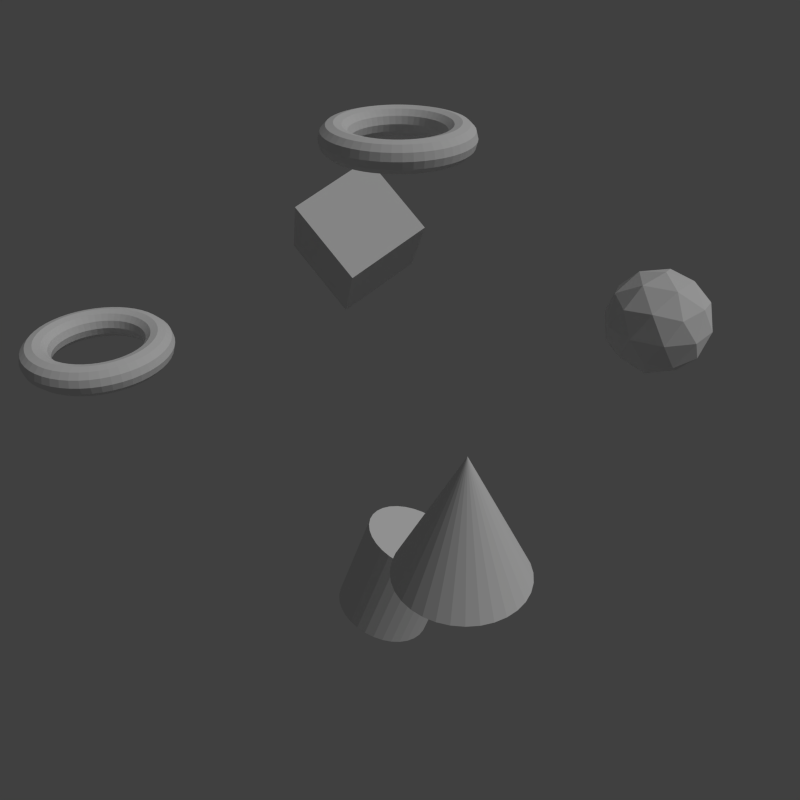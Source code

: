 # Source: cubemap_gen01.blend  (saved by Blender 2.72.0; exported with 4.5.12 LTS)
import bpy
from mathutils import Matrix  # noqa: F401  (used for matrix-valued properties, if any)

bpy.ops.wm.read_factory_settings(use_empty=True)
scene = bpy.context.scene
scene.name = 'Scene'

# ---- collections
col_collection_1 = bpy.data.collections.new('Collection 1'); scene.collection.children.link(col_collection_1)

# ---- world
world_world = bpy.data.worlds.new('World'); scene.world = world_world
world_world.color = (0.05088, 0.05088, 0.05088)
world_world.use_sun_shadow = False
world_world.sun_shadow_jitter_overblur = 0.0
world_world.cycles.sampling_method = 'MANUAL'
world_world.cycles.sample_map_resolution = 256

# ---- cameras
cam_camera = bpy.data.cameras.new('Camera')
cam_camera.clip_end = 100.0
cam_camera.lens = 35.0
cam_camera.sensor_width = 32.0
cam_camera.sensor_height = 18.0
cam_camera.display_size = 2.0
cam_camera.dof.focus_distance = 0.0
cam_camera.dof.aperture_fstop = 128.0
cam_cam_5 = bpy.data.cameras.new('cam_5')
cam_cam_5.clip_end = 100.0
cam_cam_5.lens = 16.0
cam_cam_5.sensor_width = 32.0
cam_cam_5.sensor_height = 18.0
cam_cam_5.ortho_scale = 7.314
cam_cam_5.lens_unit = 'FOV'
cam_cam_5.dof.focus_distance = 0.0
cam_cam_5.dof.aperture_fstop = 128.0
cam_cam_2 = bpy.data.cameras.new('cam_2')
cam_cam_2.clip_end = 100.0
cam_cam_2.lens = 16.0
cam_cam_2.sensor_width = 32.0
cam_cam_2.sensor_height = 18.0
cam_cam_2.ortho_scale = 7.314
cam_cam_2.lens_unit = 'FOV'
cam_cam_2.dof.focus_distance = 0.0
cam_cam_2.dof.aperture_fstop = 128.0
cam_cam_3 = bpy.data.cameras.new('cam_3')
cam_cam_3.clip_end = 100.0
cam_cam_3.lens = 16.0
cam_cam_3.sensor_width = 32.0
cam_cam_3.sensor_height = 18.0
cam_cam_3.ortho_scale = 7.314
cam_cam_3.lens_unit = 'FOV'
cam_cam_3.dof.focus_distance = 0.0
cam_cam_3.dof.aperture_fstop = 128.0
cam_cam_4 = bpy.data.cameras.new('cam_4')
cam_cam_4.clip_end = 100.0
cam_cam_4.lens = 16.0
cam_cam_4.sensor_width = 32.0
cam_cam_4.sensor_height = 18.0
cam_cam_4.ortho_scale = 7.314
cam_cam_4.lens_unit = 'FOV'
cam_cam_4.dof.focus_distance = 0.0
cam_cam_4.dof.aperture_fstop = 128.0
cam_cam_0 = bpy.data.cameras.new('cam_0')
cam_cam_0.clip_end = 100.0
cam_cam_0.lens = 16.0
cam_cam_0.sensor_width = 32.0
cam_cam_0.sensor_height = 18.0
cam_cam_0.ortho_scale = 7.314
cam_cam_0.lens_unit = 'FOV'
cam_cam_0.dof.focus_distance = 0.0
cam_cam_0.dof.aperture_fstop = 128.0
cam_cam_1 = bpy.data.cameras.new('cam_1')
cam_cam_1.clip_end = 100.0
cam_cam_1.lens = 16.0
cam_cam_1.sensor_width = 32.0
cam_cam_1.sensor_height = 18.0
cam_cam_1.ortho_scale = 7.314
cam_cam_1.lens_unit = 'FOV'
cam_cam_1.dof.focus_distance = 0.0
cam_cam_1.dof.aperture_fstop = 128.0

# ---- lights
light_lamp = bpy.data.lights.new('Lamp', 'SUN')
light_lamp.transmission_factor = 0.0
light_lamp.cutoff_distance = 30.0
light_lamp.use_shadow = False
light_lamp.angle = 0.1993
light_lamp.energy = 1.0
light_lamp.shadow_buffer_clip_start = 1.001
light_lamp.shadow_soft_size = 0.1
light_lamp.shadow_cascade_max_distance = 1000.0
light_lamp.cycles.use_multiple_importance_sampling = False

# ---- meshes
me_cube_001 = bpy.data.meshes.new('Cube.001')
me_cube_001.from_pydata([(-6.07, -1.373, -0.4854), (-6.814, 0.3407, 0.2293), (-5.578, 1.373, -0.9573), (-4.834, -0.3407, -1.672), (-4.684, -1.373, 0.9573), (-5.429, 0.3407, 1.672), (-4.193, 1.373, 0.4854), (-3.449, -0.3407, -0.2293), (0.0, 4.935, -1.0), (0.7236, 4.409, -0.4472), (-0.2764, 4.084, -0.4472), (-0.8944, 4.935, -0.4472), (-0.2764, 5.785, -0.4472), (0.7236, 5.46, -0.4472), (0.2764, 4.084, 0.4472), (-0.7236, 4.409, 0.4472), (-0.7236, 5.46, 0.4472), (0.2764, 5.785, 0.4472), (0.8944, 4.935, 0.4472), (0.0, 4.935, 1.0), (-0.1625, 4.435, -0.8507), (0.4253, 4.626, -0.8507), (0.2629, 4.126, -0.5257), (0.8506, 4.935, -0.5257), (0.4253, 5.244, -0.8507), (-0.5257, 4.935, -0.8507), (-0.6882, 4.435, -0.5257), (-0.1625, 5.435, -0.8507), (-0.6882, 5.435, -0.5257), (0.2629, 5.744, -0.5257), (0.9511, 4.626, 0.0), (0.9511, 5.244, 0.0), (0.0, 3.935, 0.0), (0.5878, 4.126, 0.0), (-0.9511, 4.626, 0.0), (-0.5878, 4.126, 0.0), (-0.5878, 5.744, 0.0), (-0.9511, 5.244, 0.0), (0.5878, 5.744, 0.0), (0.0, 5.935, 0.0), (0.6882, 4.435, 0.5257), (-0.2629, 4.126, 0.5257), (-0.8506, 4.935, 0.5257), (-0.2629, 5.744, 0.5257), (0.6882, 5.435, 0.5257), (0.1625, 4.435, 0.8507), (0.5257, 4.935, 0.8507), (-0.4253, 4.626, 0.8507), (-0.4253, 5.244, 0.8507), (0.1625, 5.435, 0.8507), (1.25, 0.0, 3.688), (1.217, 0.0, 3.813), (1.125, 0.0, 3.905), (1.0, 0.0, 3.938), (0.875, 0.0, 3.905), (0.7835, 0.0, 3.813), (0.75, 0.0, 3.688), (0.7835, 0.0, 3.563), (0.875, 0.0, 3.472), (1.0, 0.0, 3.438), (1.125, 0.0, 3.472), (1.217, 0.0, 3.563), (1.239, 0.1632, 3.688), (1.206, 0.1588, 3.813), (1.115, 0.1468, 3.905), (0.9914, 0.1305, 3.938), (0.8675, 0.1142, 3.905), (0.7768, 0.1023, 3.813), (0.7436, 0.09789, 3.688), (0.7768, 0.1023, 3.563), (0.8675, 0.1142, 3.472), (0.9914, 0.1305, 3.438), (1.115, 0.1468, 3.472), (1.206, 0.1588, 3.563), (1.207, 0.3235, 3.688), (1.175, 0.3149, 3.813), (1.087, 0.2912, 3.905), (0.9659, 0.2588, 3.938), (0.8452, 0.2265, 3.905), (0.7568, 0.2028, 3.813), (0.7244, 0.1941, 3.688), (0.7568, 0.2028, 3.563), (0.8452, 0.2265, 3.472), (0.9659, 0.2588, 3.438), (1.087, 0.2912, 3.472), (1.175, 0.3149, 3.563), (1.155, 0.4784, 3.688), (1.124, 0.4655, 3.813), (1.039, 0.4305, 3.905), (0.9239, 0.3827, 3.938), (0.8084, 0.3348, 3.905), (0.7239, 0.2998, 3.813), (0.6929, 0.287, 3.688), (0.7239, 0.2998, 3.563), (0.8084, 0.3348, 3.472), (0.9239, 0.3827, 3.438), (1.039, 0.4305, 3.472), (1.124, 0.4655, 3.563), (1.083, 0.625, 3.688), (1.054, 0.6083, 3.813), (0.9743, 0.5625, 3.905), (0.866, 0.5, 3.938), (0.7578, 0.4375, 3.905), (0.6785, 0.3917, 3.813), (0.6495, 0.375, 3.688), (0.6785, 0.3917, 3.563), (0.7578, 0.4375, 3.472), (0.866, 0.5, 3.438), (0.9743, 0.5625, 3.472), (1.054, 0.6083, 3.563), (0.9917, 0.761, 3.688), (0.9651, 0.7406, 3.813), (0.8925, 0.6849, 3.905), (0.7934, 0.6088, 3.938), (0.6942, 0.5327, 3.905), (0.6216, 0.477, 3.813), (0.595, 0.4566, 3.688), (0.6216, 0.477, 3.563), (0.6942, 0.5327, 3.472), (0.7934, 0.6088, 3.438), (0.8925, 0.6849, 3.472), (0.9651, 0.7406, 3.563), (0.8839, 0.8839, 3.688), (0.8602, 0.8602, 3.813), (0.7955, 0.7955, 3.905), (0.7071, 0.7071, 3.938), (0.6187, 0.6187, 3.905), (0.554, 0.554, 3.813), (0.5303, 0.5303, 3.688), (0.554, 0.554, 3.563), (0.6187, 0.6187, 3.472), (0.7071, 0.7071, 3.438), (0.7955, 0.7955, 3.472), (0.8602, 0.8602, 3.563), (0.761, 0.9917, 3.688), (0.7406, 0.9651, 3.813), (0.6849, 0.8925, 3.905), (0.6088, 0.7934, 3.938), (0.5327, 0.6942, 3.905), (0.477, 0.6216, 3.813), (0.4566, 0.595, 3.688), (0.477, 0.6216, 3.563), (0.5327, 0.6942, 3.472), (0.6088, 0.7934, 3.438), (0.6849, 0.8925, 3.472), (0.7406, 0.9651, 3.563), (0.625, 1.083, 3.688), (0.6083, 1.054, 3.813), (0.5625, 0.9743, 3.905), (0.5, 0.866, 3.938), (0.4375, 0.7578, 3.905), (0.3917, 0.6785, 3.813), (0.375, 0.6495, 3.688), (0.3917, 0.6785, 3.563), (0.4375, 0.7578, 3.472), (0.5, 0.866, 3.438), (0.5625, 0.9743, 3.472), (0.6083, 1.054, 3.563), (0.4784, 1.155, 3.688), (0.4655, 1.124, 3.813), (0.4305, 1.039, 3.905), (0.3827, 0.9239, 3.938), (0.3348, 0.8084, 3.905), (0.2998, 0.7239, 3.813), (0.287, 0.6929, 3.688), (0.2998, 0.7239, 3.563), (0.3348, 0.8084, 3.472), (0.3827, 0.9239, 3.438), (0.4305, 1.039, 3.472), (0.4655, 1.124, 3.563), (0.3235, 1.207, 3.688), (0.3149, 1.175, 3.813), (0.2912, 1.087, 3.905), (0.2588, 0.9659, 3.938), (0.2265, 0.8452, 3.905), (0.2028, 0.7568, 3.813), (0.1941, 0.7244, 3.688), (0.2028, 0.7568, 3.563), (0.2265, 0.8452, 3.472), (0.2588, 0.9659, 3.438), (0.2912, 1.087, 3.472), (0.3149, 1.175, 3.563), (0.1632, 1.239, 3.688), (0.1588, 1.206, 3.813), (0.1468, 1.115, 3.905), (0.1305, 0.9914, 3.938), (0.1142, 0.8675, 3.905), (0.1023, 0.7768, 3.813), (0.09789, 0.7436, 3.688), (0.1023, 0.7768, 3.563), (0.1142, 0.8675, 3.472), (0.1305, 0.9914, 3.438), (0.1468, 1.115, 3.472), (0.1588, 1.206, 3.563), (5.96e-08, 1.25, 3.688), (1.192e-07, 1.217, 3.813), (1.192e-07, 1.125, 3.905), (8.941e-08, 1.0, 3.938), (8.941e-08, 0.875, 3.905), (5.96e-08, 0.7835, 3.813), (8.941e-08, 0.75, 3.688), (5.96e-08, 0.7835, 3.563), (8.941e-08, 0.875, 3.472), (8.941e-08, 1.0, 3.438), (1.192e-07, 1.125, 3.472), (1.192e-07, 1.217, 3.563), (-0.1632, 1.239, 3.688), (-0.1588, 1.206, 3.813), (-0.1468, 1.115, 3.905), (-0.1305, 0.9914, 3.938), (-0.1142, 0.8675, 3.905), (-0.1023, 0.7768, 3.813), (-0.09789, 0.7436, 3.688), (-0.1023, 0.7768, 3.563), (-0.1142, 0.8675, 3.472), (-0.1305, 0.9914, 3.438), (-0.1468, 1.115, 3.472), (-0.1588, 1.206, 3.563), (-0.3235, 1.207, 3.688), (-0.3149, 1.175, 3.813), (-0.2912, 1.087, 3.905), (-0.2588, 0.9659, 3.938), (-0.2265, 0.8452, 3.905), (-0.2028, 0.7568, 3.813), (-0.1941, 0.7244, 3.688), (-0.2028, 0.7568, 3.563), (-0.2265, 0.8452, 3.472), (-0.2588, 0.9659, 3.438), (-0.2912, 1.087, 3.472), (-0.3149, 1.175, 3.563), (-0.4784, 1.155, 3.688), (-0.4655, 1.124, 3.813), (-0.4305, 1.039, 3.905), (-0.3827, 0.9239, 3.938), (-0.3348, 0.8084, 3.905), (-0.2998, 0.7239, 3.813), (-0.287, 0.6929, 3.688), (-0.2998, 0.7239, 3.563), (-0.3348, 0.8084, 3.472), (-0.3827, 0.9239, 3.438), (-0.4305, 1.039, 3.472), (-0.4655, 1.124, 3.563), (-0.625, 1.083, 3.688), (-0.6083, 1.054, 3.813), (-0.5625, 0.9743, 3.905), (-0.5, 0.866, 3.938), (-0.4375, 0.7578, 3.905), (-0.3917, 0.6785, 3.813), (-0.375, 0.6495, 3.688), (-0.3917, 0.6785, 3.563), (-0.4375, 0.7578, 3.472), (-0.5, 0.866, 3.438), (-0.5625, 0.9743, 3.472), (-0.6083, 1.054, 3.563), (-0.761, 0.9917, 3.688), (-0.7406, 0.9651, 3.813), (-0.6849, 0.8925, 3.905), (-0.6088, 0.7934, 3.938), (-0.5327, 0.6942, 3.905), (-0.477, 0.6216, 3.813), (-0.4566, 0.595, 3.688), (-0.477, 0.6216, 3.563), (-0.5327, 0.6942, 3.472), (-0.6088, 0.7934, 3.438), (-0.6849, 0.8925, 3.472), (-0.7406, 0.9651, 3.563), (-0.8839, 0.8839, 3.688), (-0.8602, 0.8602, 3.813), (-0.7955, 0.7955, 3.905), (-0.7071, 0.7071, 3.938), (-0.6187, 0.6187, 3.905), (-0.554, 0.554, 3.813), (-0.5303, 0.5303, 3.688), (-0.554, 0.554, 3.563), (-0.6187, 0.6187, 3.472), (-0.7071, 0.7071, 3.438), (-0.7955, 0.7955, 3.472), (-0.8602, 0.8602, 3.563), (-0.9917, 0.761, 3.688), (-0.9651, 0.7406, 3.813), (-0.8925, 0.6849, 3.905), (-0.7934, 0.6088, 3.938), (-0.6942, 0.5327, 3.905), (-0.6216, 0.477, 3.813), (-0.595, 0.4566, 3.688), (-0.6216, 0.477, 3.563), (-0.6942, 0.5327, 3.472), (-0.7934, 0.6088, 3.438), (-0.8925, 0.6849, 3.472), (-0.9651, 0.7406, 3.563), (-1.083, 0.625, 3.688), (-1.054, 0.6083, 3.813), (-0.9743, 0.5625, 3.905), (-0.866, 0.5, 3.938), (-0.7578, 0.4375, 3.905), (-0.6785, 0.3917, 3.813), (-0.6495, 0.375, 3.688), (-0.6785, 0.3917, 3.563), (-0.7578, 0.4375, 3.472), (-0.866, 0.5, 3.438), (-0.9743, 0.5625, 3.472), (-1.054, 0.6083, 3.563), (-1.155, 0.4784, 3.688), (-1.124, 0.4655, 3.813), (-1.039, 0.4305, 3.905), (-0.9239, 0.3827, 3.938), (-0.8084, 0.3348, 3.905), (-0.7239, 0.2998, 3.813), (-0.6929, 0.287, 3.688), (-0.7239, 0.2998, 3.563), (-0.8084, 0.3348, 3.472), (-0.9239, 0.3827, 3.438), (-1.039, 0.4305, 3.472), (-1.124, 0.4655, 3.563), (-1.207, 0.3235, 3.688), (-1.175, 0.3149, 3.813), (-1.087, 0.2912, 3.905), (-0.9659, 0.2588, 3.938), (-0.8452, 0.2265, 3.905), (-0.7568, 0.2028, 3.813), (-0.7244, 0.1941, 3.688), (-0.7568, 0.2028, 3.563), (-0.8452, 0.2265, 3.472), (-0.9659, 0.2588, 3.438), (-1.087, 0.2912, 3.472), (-1.175, 0.3149, 3.563), (-1.239, 0.1632, 3.688), (-1.206, 0.1588, 3.813), (-1.115, 0.1468, 3.905), (-0.9914, 0.1305, 3.938), (-0.8675, 0.1142, 3.905), (-0.7768, 0.1023, 3.813), (-0.7436, 0.09789, 3.688), (-0.7768, 0.1023, 3.563), (-0.8675, 0.1142, 3.472), (-0.9914, 0.1305, 3.438), (-1.115, 0.1468, 3.472), (-1.206, 0.1588, 3.563), (-1.25, 1.093e-07, 3.688), (-1.217, 1.064e-07, 3.813), (-1.125, 9.835e-08, 3.905), (-1.0, 8.742e-08, 3.938), (-0.875, 7.649e-08, 3.905), (-0.7835, 6.85e-08, 3.813), (-0.75, 6.557e-08, 3.688), (-0.7835, 6.85e-08, 3.563), (-0.875, 7.649e-08, 3.472), (-1.0, 8.742e-08, 3.438), (-1.125, 9.835e-08, 3.472), (-1.217, 1.064e-07, 3.563), (-1.239, -0.1632, 3.688), (-1.206, -0.1588, 3.813), (-1.115, -0.1468, 3.905), (-0.9914, -0.1305, 3.938), (-0.8675, -0.1142, 3.905), (-0.7768, -0.1023, 3.813), (-0.7436, -0.09789, 3.688), (-0.7768, -0.1023, 3.563), (-0.8675, -0.1142, 3.472), (-0.9914, -0.1305, 3.438), (-1.115, -0.1468, 3.472), (-1.206, -0.1588, 3.563), (-1.207, -0.3235, 3.688), (-1.175, -0.3149, 3.813), (-1.087, -0.2912, 3.905), (-0.9659, -0.2588, 3.938), (-0.8452, -0.2265, 3.905), (-0.7568, -0.2028, 3.813), (-0.7244, -0.1941, 3.688), (-0.7568, -0.2028, 3.563), (-0.8452, -0.2265, 3.472), (-0.9659, -0.2588, 3.438), (-1.087, -0.2912, 3.472), (-1.175, -0.3149, 3.563), (-1.155, -0.4784, 3.688), (-1.124, -0.4655, 3.813), (-1.039, -0.4305, 3.905), (-0.9239, -0.3827, 3.938), (-0.8084, -0.3348, 3.905), (-0.7239, -0.2998, 3.813), (-0.6929, -0.287, 3.688), (-0.7239, -0.2998, 3.563), (-0.8084, -0.3348, 3.472), (-0.9239, -0.3827, 3.438), (-1.039, -0.4305, 3.472), (-1.124, -0.4655, 3.563), (-1.083, -0.625, 3.688), (-1.054, -0.6083, 3.813), (-0.9743, -0.5625, 3.905), (-0.866, -0.5, 3.938), (-0.7578, -0.4375, 3.905), (-0.6785, -0.3917, 3.813), (-0.6495, -0.375, 3.688), (-0.6785, -0.3917, 3.563), (-0.7578, -0.4375, 3.472), (-0.866, -0.5, 3.438), (-0.9743, -0.5625, 3.472), (-1.054, -0.6083, 3.563), (-0.9917, -0.761, 3.688), (-0.9651, -0.7406, 3.813), (-0.8925, -0.6849, 3.905), (-0.7934, -0.6088, 3.938), (-0.6942, -0.5327, 3.905), (-0.6216, -0.477, 3.813), (-0.595, -0.4566, 3.688), (-0.6216, -0.477, 3.563), (-0.6942, -0.5327, 3.472), (-0.7934, -0.6088, 3.438), (-0.8925, -0.6849, 3.472), (-0.9651, -0.7406, 3.563), (-0.8839, -0.8839, 3.688), (-0.8602, -0.8602, 3.813), (-0.7955, -0.7955, 3.905), (-0.7071, -0.7071, 3.938), (-0.6187, -0.6187, 3.905), (-0.554, -0.554, 3.813), (-0.5303, -0.5303, 3.688), (-0.554, -0.554, 3.563), (-0.6187, -0.6187, 3.472), (-0.7071, -0.7071, 3.438), (-0.7955, -0.7955, 3.472), (-0.8602, -0.8602, 3.563), (-0.761, -0.9917, 3.688), (-0.7406, -0.9651, 3.813), (-0.6849, -0.8925, 3.905), (-0.6088, -0.7934, 3.938), (-0.5327, -0.6942, 3.905), (-0.477, -0.6216, 3.813), (-0.4566, -0.595, 3.688), (-0.477, -0.6216, 3.563), (-0.5327, -0.6942, 3.472), (-0.6088, -0.7934, 3.438), (-0.6849, -0.8925, 3.472), (-0.7406, -0.9651, 3.563), (-0.625, -1.083, 3.688), (-0.6083, -1.054, 3.813), (-0.5625, -0.9743, 3.905), (-0.5, -0.866, 3.938), (-0.4375, -0.7578, 3.905), (-0.3917, -0.6785, 3.813), (-0.375, -0.6495, 3.688), (-0.3917, -0.6785, 3.563), (-0.4375, -0.7578, 3.472), (-0.5, -0.866, 3.438), (-0.5625, -0.9743, 3.472), (-0.6083, -1.054, 3.563), (-0.4784, -1.155, 3.688), (-0.4655, -1.124, 3.813), (-0.4305, -1.039, 3.905), (-0.3827, -0.9239, 3.938), (-0.3348, -0.8084, 3.905), (-0.2998, -0.7239, 3.813), (-0.287, -0.6929, 3.688), (-0.2998, -0.7239, 3.563), (-0.3348, -0.8084, 3.472), (-0.3827, -0.9239, 3.438), (-0.4305, -1.039, 3.472), (-0.4655, -1.124, 3.563), (-0.3235, -1.207, 3.688), (-0.3149, -1.175, 3.813), (-0.2912, -1.087, 3.905), (-0.2588, -0.9659, 3.938), (-0.2265, -0.8452, 3.905), (-0.2028, -0.7568, 3.813), (-0.1941, -0.7244, 3.688), (-0.2028, -0.7568, 3.563), (-0.2265, -0.8452, 3.472), (-0.2588, -0.9659, 3.438), (-0.2912, -1.087, 3.472), (-0.3149, -1.175, 3.563), (-0.1632, -1.239, 3.688), (-0.1588, -1.206, 3.813), (-0.1468, -1.115, 3.905), (-0.1305, -0.9914, 3.938), (-0.1142, -0.8675, 3.905), (-0.1023, -0.7768, 3.813), (-0.0979, -0.7436, 3.688), (-0.1023, -0.7768, 3.563), (-0.1142, -0.8675, 3.472), (-0.1305, -0.9914, 3.438), (-0.1468, -1.115, 3.472), (-0.1588, -1.206, 3.563), (5.96e-08, -1.25, 3.688), (1.192e-07, -1.217, 3.813), (1.192e-07, -1.125, 3.905), (8.941e-08, -1.0, 3.938), (8.941e-08, -0.875, 3.905), (5.96e-08, -0.7835, 3.813), (8.941e-08, -0.75, 3.688), (5.96e-08, -0.7835, 3.563), (8.941e-08, -0.875, 3.472), (8.941e-08, -1.0, 3.438), (1.192e-07, -1.125, 3.472), (1.192e-07, -1.217, 3.563), (0.1632, -1.239, 3.688), (0.1588, -1.206, 3.813), (0.1468, -1.115, 3.905), (0.1305, -0.9914, 3.938), (0.1142, -0.8675, 3.905), (0.1023, -0.7768, 3.813), (0.09789, -0.7436, 3.688), (0.1023, -0.7768, 3.563), (0.1142, -0.8675, 3.472), (0.1305, -0.9914, 3.438), (0.1468, -1.115, 3.472), (0.1588, -1.206, 3.563), (0.3235, -1.207, 3.688), (0.3149, -1.175, 3.813), (0.2912, -1.087, 3.905), (0.2588, -0.9659, 3.938), (0.2265, -0.8452, 3.905), (0.2028, -0.7568, 3.813), (0.1941, -0.7244, 3.688), (0.2028, -0.7568, 3.563), (0.2265, -0.8452, 3.472), (0.2588, -0.9659, 3.438), (0.2912, -1.087, 3.472), (0.3149, -1.175, 3.563), (0.4784, -1.155, 3.688), (0.4655, -1.124, 3.813), (0.4305, -1.039, 3.905), (0.3827, -0.9239, 3.938), (0.3348, -0.8084, 3.905), (0.2998, -0.7239, 3.813), (0.287, -0.6929, 3.688), (0.2998, -0.7239, 3.563), (0.3348, -0.8084, 3.472), (0.3827, -0.9239, 3.438), (0.4305, -1.039, 3.472), (0.4655, -1.124, 3.563), (0.625, -1.083, 3.688), (0.6083, -1.054, 3.813), (0.5625, -0.9743, 3.905), (0.5, -0.866, 3.938), (0.4375, -0.7578, 3.905), (0.3917, -0.6785, 3.813), (0.375, -0.6495, 3.688), (0.3917, -0.6785, 3.563), (0.4375, -0.7578, 3.472), (0.5, -0.866, 3.438), (0.5625, -0.9743, 3.472), (0.6083, -1.054, 3.563), (0.761, -0.9917, 3.688), (0.7406, -0.9651, 3.813), (0.6849, -0.8925, 3.905), (0.6088, -0.7934, 3.938), (0.5327, -0.6942, 3.905), (0.477, -0.6216, 3.813), (0.4566, -0.595, 3.688), (0.477, -0.6216, 3.563), (0.5327, -0.6942, 3.472), (0.6088, -0.7934, 3.438), (0.6849, -0.8925, 3.472), (0.7406, -0.9651, 3.563), (0.8839, -0.8839, 3.688), (0.8602, -0.8602, 3.813), (0.7955, -0.7955, 3.905), (0.7071, -0.7071, 3.938), (0.6187, -0.6187, 3.905), (0.554, -0.554, 3.813), (0.5303, -0.5303, 3.688), (0.554, -0.554, 3.563), (0.6187, -0.6187, 3.472), (0.7071, -0.7071, 3.438), (0.7955, -0.7955, 3.472), (0.8602, -0.8602, 3.563), (0.9917, -0.761, 3.688), (0.9651, -0.7406, 3.813), (0.8925, -0.6849, 3.905), (0.7934, -0.6088, 3.938), (0.6942, -0.5327, 3.905), (0.6216, -0.477, 3.813), (0.595, -0.4566, 3.688), (0.6216, -0.477, 3.563), (0.6942, -0.5327, 3.472), (0.7934, -0.6088, 3.438), (0.8925, -0.6849, 3.472), (0.9651, -0.7406, 3.563), (1.083, -0.625, 3.688), (1.054, -0.6083, 3.813), (0.9743, -0.5625, 3.905), (0.866, -0.5, 3.938), (0.7578, -0.4375, 3.905), (0.6785, -0.3917, 3.813), (0.6495, -0.375, 3.688), (0.6785, -0.3917, 3.563), (0.7578, -0.4375, 3.472), (0.866, -0.5, 3.438), (0.9743, -0.5625, 3.472), (1.054, -0.6083, 3.563), (1.155, -0.4784, 3.688), (1.124, -0.4655, 3.813), (1.039, -0.4305, 3.905), (0.9239, -0.3827, 3.938), (0.8084, -0.3348, 3.905), (0.7239, -0.2998, 3.813), (0.6929, -0.287, 3.688), (0.7239, -0.2998, 3.563), (0.8084, -0.3348, 3.472), (0.9239, -0.3827, 3.438), (1.039, -0.4305, 3.472), (1.124, -0.4655, 3.563), (1.207, -0.3235, 3.688), (1.175, -0.3149, 3.813), (1.087, -0.2912, 3.905), (0.9659, -0.2588, 3.938), (0.8452, -0.2265, 3.905), (0.7568, -0.2028, 3.813), (0.7244, -0.1941, 3.688), (0.7568, -0.2028, 3.563), (0.8452, -0.2265, 3.472), (0.9659, -0.2588, 3.438), (1.087, -0.2912, 3.472), (1.175, -0.3149, 3.563), (1.239, -0.1632, 3.688), (1.206, -0.1588, 3.813), (1.115, -0.1468, 3.905), (0.9914, -0.1305, 3.938), (0.8675, -0.1142, 3.905), (0.7768, -0.1023, 3.813), (0.7436, -0.09789, 3.688), (0.7768, -0.1023, 3.563), (0.8675, -0.1142, 3.472), (0.9914, -0.1305, 3.438), (1.115, -0.1468, 3.472), (1.206, -0.1588, 3.563), (4.787, 1.0, -1.0), (4.982, 0.9808, -1.0), (5.169, 0.9239, -1.0), (5.342, 0.8315, -1.0), (5.494, 0.7071, -1.0), (5.618, 0.5556, -1.0), (5.71, 0.3827, -1.0), (5.767, 0.1951, -1.0), (5.787, 7.55e-08, -1.0), (4.787, 0.0, 1.0), (5.767, -0.1951, -1.0), (5.71, -0.3827, -1.0), (5.618, -0.5556, -1.0), (5.494, -0.7071, -1.0), (5.342, -0.8315, -1.0), (5.169, -0.9239, -1.0), (4.982, -0.9808, -1.0), (4.787, -1.0, -1.0), (4.591, -0.9808, -1.0), (4.404, -0.9239, -1.0), (4.231, -0.8315, -1.0), (4.079, -0.7071, -1.0), (3.955, -0.5556, -1.0), (3.863, -0.3827, -1.0), (3.806, -0.1951, -1.0), (3.787, 9.656e-07, -1.0), (3.806, 0.1951, -1.0), (3.863, 0.3827, -1.0), (3.955, 0.5556, -1.0), (4.079, 0.7071, -1.0), (4.231, 0.8315, -1.0), (4.404, 0.9239, -1.0), (4.591, 0.9808, -1.0), (1.25, -5.077, 0.445), (1.217, -5.077, 0.57), (1.125, -5.077, 0.6615), (1.0, -5.077, 0.695), (0.875, -5.077, 0.6615), (0.7835, -5.077, 0.57), (0.75, -5.077, 0.445), (0.7835, -5.077, 0.32), (0.875, -5.077, 0.2284), (1.0, -5.077, 0.195), (1.125, -5.077, 0.2284), (1.217, -5.077, 0.32), (1.239, -4.914, 0.445), (1.206, -4.918, 0.57), (1.115, -4.93, 0.6615), (0.9914, -4.946, 0.695), (0.8675, -4.963, 0.6615), (0.7768, -4.974, 0.57), (0.7436, -4.979, 0.445), (0.7768, -4.974, 0.32), (0.8675, -4.963, 0.2284), (0.9914, -4.946, 0.195), (1.115, -4.93, 0.2284), (1.206, -4.918, 0.32), (1.207, -4.753, 0.445), (1.175, -4.762, 0.57), (1.087, -4.786, 0.6615), (0.9659, -4.818, 0.695), (0.8452, -4.85, 0.6615), (0.7568, -4.874, 0.57), (0.7244, -4.883, 0.445), (0.7568, -4.874, 0.32), (0.8452, -4.85, 0.2284), (0.9659, -4.818, 0.195), (1.087, -4.786, 0.2284), (1.175, -4.762, 0.32), (1.155, -4.598, 0.445), (1.124, -4.611, 0.57), (1.039, -4.646, 0.6615), (0.9239, -4.694, 0.695), (0.8084, -4.742, 0.6615), (0.7239, -4.777, 0.57), (0.6929, -4.79, 0.445), (0.7239, -4.777, 0.32), (0.8084, -4.742, 0.2284), (0.9239, -4.694, 0.195), (1.039, -4.646, 0.2284), (1.124, -4.611, 0.32), (1.083, -4.452, 0.445), (1.054, -4.469, 0.57), (0.9743, -4.514, 0.6615), (0.866, -4.577, 0.695), (0.7578, -4.639, 0.6615), (0.6785, -4.685, 0.57), (0.6495, -4.702, 0.445), (0.6785, -4.685, 0.32), (0.7578, -4.639, 0.2284), (0.866, -4.577, 0.195), (0.9743, -4.514, 0.2284), (1.054, -4.469, 0.32), (0.9917, -4.316, 0.445), (0.9651, -4.336, 0.57), (0.8925, -4.392, 0.6615), (0.7934, -4.468, 0.695), (0.6942, -4.544, 0.6615), (0.6216, -4.6, 0.57), (0.595, -4.62, 0.445), (0.6216, -4.6, 0.32), (0.6942, -4.544, 0.2284), (0.7934, -4.468, 0.195), (0.8925, -4.392, 0.2284), (0.9651, -4.336, 0.32), (0.8839, -4.193, 0.445), (0.8602, -4.217, 0.57), (0.7955, -4.281, 0.6615), (0.7071, -4.37, 0.695), (0.6187, -4.458, 0.6615), (0.554, -4.523, 0.57), (0.5303, -4.546, 0.445), (0.554, -4.523, 0.32), (0.6187, -4.458, 0.2284), (0.7071, -4.37, 0.195), (0.7955, -4.281, 0.2284), (0.8602, -4.217, 0.32), (0.761, -4.085, 0.445), (0.7406, -4.112, 0.57), (0.6849, -4.184, 0.6615), (0.6088, -4.283, 0.695), (0.5327, -4.383, 0.6615), (0.477, -4.455, 0.57), (0.4566, -4.482, 0.445), (0.477, -4.455, 0.32), (0.5327, -4.383, 0.2284), (0.6088, -4.283, 0.195), (0.6849, -4.184, 0.2284), (0.7406, -4.112, 0.32), (0.625, -3.994, 0.445), (0.6083, -4.023, 0.57), (0.5625, -4.102, 0.6615), (0.5, -4.211, 0.695), (0.4375, -4.319, 0.6615), (0.3917, -4.398, 0.57), (0.375, -4.427, 0.445), (0.3917, -4.398, 0.32), (0.4375, -4.319, 0.2284), (0.5, -4.211, 0.195), (0.5625, -4.102, 0.2284), (0.6083, -4.023, 0.32), (0.4784, -3.922, 0.445), (0.4655, -3.953, 0.57), (0.4305, -4.037, 0.6615), (0.3827, -4.153, 0.695), (0.3348, -4.268, 0.6615), (0.2998, -4.353, 0.57), (0.287, -4.384, 0.445), (0.2998, -4.353, 0.32), (0.3348, -4.268, 0.2284), (0.3827, -4.153, 0.195), (0.4305, -4.037, 0.2284), (0.4655, -3.953, 0.32), (0.3235, -3.869, 0.445), (0.3149, -3.902, 0.57), (0.2912, -3.99, 0.6615), (0.2588, -4.111, 0.695), (0.2265, -4.232, 0.6615), (0.2028, -4.32, 0.57), (0.1941, -4.352, 0.445), (0.2028, -4.32, 0.32), (0.2265, -4.232, 0.2284), (0.2588, -4.111, 0.195), (0.2912, -3.99, 0.2284), (0.3149, -3.902, 0.32), (0.1632, -3.837, 0.445), (0.1588, -3.871, 0.57), (0.1468, -3.961, 0.6615), (0.1305, -4.085, 0.695), (0.1142, -4.209, 0.6615), (0.1023, -4.3, 0.57), (0.09789, -4.333, 0.445), (0.1023, -4.3, 0.32), (0.1142, -4.209, 0.2284), (0.1305, -4.085, 0.195), (0.1468, -3.961, 0.2284), (0.1588, -3.871, 0.32), (5.96e-08, -3.827, 0.445), (1.192e-07, -3.86, 0.57), (1.192e-07, -3.952, 0.6615), (8.941e-08, -4.077, 0.695), (8.941e-08, -4.202, 0.6615), (5.96e-08, -4.293, 0.57), (8.941e-08, -4.327, 0.445), (5.96e-08, -4.293, 0.32), (8.941e-08, -4.202, 0.2284), (8.941e-08, -4.077, 0.195), (1.192e-07, -3.952, 0.2284), (1.192e-07, -3.86, 0.32), (-0.1632, -3.837, 0.445), (-0.1588, -3.871, 0.57), (-0.1468, -3.961, 0.6615), (-0.1305, -4.085, 0.695), (-0.1142, -4.209, 0.6615), (-0.1023, -4.3, 0.57), (-0.09789, -4.333, 0.445), (-0.1023, -4.3, 0.32), (-0.1142, -4.209, 0.2284), (-0.1305, -4.085, 0.195), (-0.1468, -3.961, 0.2284), (-0.1588, -3.871, 0.32), (-0.3235, -3.869, 0.445), (-0.3149, -3.902, 0.57), (-0.2912, -3.99, 0.6615), (-0.2588, -4.111, 0.695), (-0.2265, -4.232, 0.6615), (-0.2028, -4.32, 0.57), (-0.1941, -4.352, 0.445), (-0.2028, -4.32, 0.32), (-0.2265, -4.232, 0.2284), (-0.2588, -4.111, 0.195), (-0.2912, -3.99, 0.2284), (-0.3149, -3.902, 0.32), (-0.4784, -3.922, 0.445), (-0.4655, -3.953, 0.57), (-0.4305, -4.037, 0.6615), (-0.3827, -4.153, 0.695), (-0.3348, -4.268, 0.6615), (-0.2998, -4.353, 0.57), (-0.287, -4.384, 0.445), (-0.2998, -4.353, 0.32), (-0.3348, -4.268, 0.2284), (-0.3827, -4.153, 0.195), (-0.4305, -4.037, 0.2284), (-0.4655, -3.953, 0.32), (-0.625, -3.994, 0.445), (-0.6083, -4.023, 0.57), (-0.5625, -4.102, 0.6615), (-0.5, -4.211, 0.695), (-0.4375, -4.319, 0.6615), (-0.3917, -4.398, 0.57), (-0.375, -4.427, 0.445), (-0.3917, -4.398, 0.32), (-0.4375, -4.319, 0.2284), (-0.5, -4.211, 0.195), (-0.5625, -4.102, 0.2284), (-0.6083, -4.023, 0.32), (-0.761, -4.085, 0.445), (-0.7406, -4.112, 0.57), (-0.6849, -4.184, 0.6615), (-0.6088, -4.283, 0.695), (-0.5327, -4.383, 0.6615), (-0.477, -4.455, 0.57), (-0.4566, -4.482, 0.445), (-0.477, -4.455, 0.32), (-0.5327, -4.383, 0.2284), (-0.6088, -4.283, 0.195), (-0.6849, -4.184, 0.2284), (-0.7406, -4.112, 0.32), (-0.8839, -4.193, 0.445), (-0.8602, -4.217, 0.57), (-0.7955, -4.281, 0.6615), (-0.7071, -4.37, 0.695), (-0.6187, -4.458, 0.6615), (-0.554, -4.523, 0.57), (-0.5303, -4.546, 0.445), (-0.554, -4.523, 0.32), (-0.6187, -4.458, 0.2284), (-0.7071, -4.37, 0.195), (-0.7955, -4.281, 0.2284), (-0.8602, -4.217, 0.32), (-0.9917, -4.316, 0.445), (-0.9651, -4.336, 0.57), (-0.8925, -4.392, 0.6615), (-0.7934, -4.468, 0.695), (-0.6942, -4.544, 0.6615), (-0.6216, -4.6, 0.57), (-0.595, -4.62, 0.445), (-0.6216, -4.6, 0.32), (-0.6942, -4.544, 0.2284), (-0.7934, -4.468, 0.195), (-0.8925, -4.392, 0.2284), (-0.9651, -4.336, 0.32), (-1.083, -4.452, 0.445), (-1.054, -4.469, 0.57), (-0.9743, -4.514, 0.6615), (-0.866, -4.577, 0.695), (-0.7578, -4.639, 0.6615), (-0.6785, -4.685, 0.57), (-0.6495, -4.702, 0.445), (-0.6785, -4.685, 0.32), (-0.7578, -4.639, 0.2284), (-0.866, -4.577, 0.195), (-0.9743, -4.514, 0.2284), (-1.054, -4.469, 0.32), (-1.155, -4.598, 0.445), (-1.124, -4.611, 0.57), (-1.039, -4.646, 0.6615), (-0.9239, -4.694, 0.695), (-0.8084, -4.742, 0.6615), (-0.7239, -4.777, 0.57), (-0.6929, -4.79, 0.445), (-0.7239, -4.777, 0.32), (-0.8084, -4.742, 0.2284), (-0.9239, -4.694, 0.195), (-1.039, -4.646, 0.2284), (-1.124, -4.611, 0.32), (-1.207, -4.753, 0.445), (-1.175, -4.762, 0.57), (-1.087, -4.786, 0.6615), (-0.9659, -4.818, 0.695), (-0.8452, -4.85, 0.6615), (-0.7568, -4.874, 0.57), (-0.7244, -4.883, 0.445), (-0.7568, -4.874, 0.32), (-0.8452, -4.85, 0.2284), (-0.9659, -4.818, 0.195), (-1.087, -4.786, 0.2284), (-1.175, -4.762, 0.32), (-1.239, -4.914, 0.445), (-1.206, -4.918, 0.57), (-1.115, -4.93, 0.6615), (-0.9914, -4.946, 0.695), (-0.8675, -4.963, 0.6615), (-0.7768, -4.974, 0.57), (-0.7436, -4.979, 0.445), (-0.7768, -4.974, 0.32), (-0.8675, -4.963, 0.2284), (-0.9914, -4.946, 0.195), (-1.115, -4.93, 0.2284), (-1.206, -4.918, 0.32), (-1.25, -5.077, 0.445), (-1.217, -5.077, 0.57), (-1.125, -5.077, 0.6615), (-1.0, -5.077, 0.695), (-0.875, -5.077, 0.6615), (-0.7835, -5.077, 0.57), (-0.75, -5.077, 0.445), (-0.7835, -5.077, 0.32), (-0.875, -5.077, 0.2284), (-1.0, -5.077, 0.195), (-1.125, -5.077, 0.2284), (-1.217, -5.077, 0.32), (-1.239, -5.24, 0.445), (-1.206, -5.236, 0.57), (-1.115, -5.224, 0.6615), (-0.9914, -5.207, 0.695), (-0.8675, -5.191, 0.6615), (-0.7768, -5.179, 0.57), (-0.7436, -5.175, 0.445), (-0.7768, -5.179, 0.32), (-0.8675, -5.191, 0.2284), (-0.9914, -5.207, 0.195), (-1.115, -5.224, 0.2284), (-1.206, -5.236, 0.32), (-1.207, -5.4, 0.445), (-1.175, -5.392, 0.57), (-1.087, -5.368, 0.6615), (-0.9659, -5.336, 0.695), (-0.8452, -5.303, 0.6615), (-0.7568, -5.28, 0.57), (-0.7244, -5.271, 0.445), (-0.7568, -5.28, 0.32), (-0.8452, -5.303, 0.2284), (-0.9659, -5.336, 0.195), (-1.087, -5.368, 0.2284), (-1.175, -5.392, 0.32), (-1.155, -5.555, 0.445), (-1.124, -5.542, 0.57), (-1.039, -5.507, 0.6615), (-0.9239, -5.459, 0.695), (-0.8084, -5.412, 0.6615), (-0.7239, -5.377, 0.57), (-0.6929, -5.364, 0.445), (-0.7239, -5.377, 0.32), (-0.8084, -5.412, 0.2284), (-0.9239, -5.459, 0.195), (-1.039, -5.507, 0.2284), (-1.124, -5.542, 0.32), (-1.083, -5.702, 0.445), (-1.054, -5.685, 0.57), (-0.9743, -5.639, 0.6615), (-0.866, -5.577, 0.695), (-0.7578, -5.514, 0.6615), (-0.6785, -5.469, 0.57), (-0.6495, -5.452, 0.445), (-0.6785, -5.469, 0.32), (-0.7578, -5.514, 0.2284), (-0.866, -5.577, 0.195), (-0.9743, -5.639, 0.2284), (-1.054, -5.685, 0.32), (-0.9917, -5.838, 0.445), (-0.9651, -5.817, 0.57), (-0.8925, -5.762, 0.6615), (-0.7934, -5.686, 0.695), (-0.6942, -5.609, 0.6615), (-0.6216, -5.554, 0.57), (-0.595, -5.533, 0.445), (-0.6216, -5.554, 0.32), (-0.6942, -5.609, 0.2284), (-0.7934, -5.686, 0.195), (-0.8925, -5.762, 0.2284), (-0.9651, -5.817, 0.32), (-0.8839, -5.961, 0.445), (-0.8602, -5.937, 0.57), (-0.7955, -5.872, 0.6615), (-0.7071, -5.784, 0.695), (-0.6187, -5.695, 0.6615), (-0.554, -5.631, 0.57), (-0.5303, -5.607, 0.445), (-0.554, -5.631, 0.32), (-0.6187, -5.695, 0.2284), (-0.7071, -5.784, 0.195), (-0.7955, -5.872, 0.2284), (-0.8602, -5.937, 0.32), (-0.761, -6.068, 0.445), (-0.7406, -6.042, 0.57), (-0.6849, -5.969, 0.6615), (-0.6088, -5.87, 0.695), (-0.5327, -5.771, 0.6615), (-0.477, -5.698, 0.57), (-0.4566, -5.672, 0.445), (-0.477, -5.698, 0.32), (-0.5327, -5.771, 0.2284), (-0.6088, -5.87, 0.195), (-0.6849, -5.969, 0.2284), (-0.7406, -6.042, 0.32), (-0.625, -6.159, 0.445), (-0.6083, -6.13, 0.57), (-0.5625, -6.051, 0.6615), (-0.5, -5.943, 0.695), (-0.4375, -5.835, 0.6615), (-0.3917, -5.755, 0.57), (-0.375, -5.726, 0.445), (-0.3917, -5.755, 0.32), (-0.4375, -5.835, 0.2284), (-0.5, -5.943, 0.195), (-0.5625, -6.051, 0.2284), (-0.6083, -6.13, 0.32), (-0.4784, -6.232, 0.445), (-0.4655, -6.201, 0.57), (-0.4305, -6.116, 0.6615), (-0.3827, -6.001, 0.695), (-0.3348, -5.885, 0.6615), (-0.2998, -5.801, 0.57), (-0.287, -5.77, 0.445), (-0.2998, -5.801, 0.32), (-0.3348, -5.885, 0.2284), (-0.3827, -6.001, 0.195), (-0.4305, -6.116, 0.2284), (-0.4655, -6.201, 0.32), (-0.3235, -6.284, 0.445), (-0.3149, -6.252, 0.57), (-0.2912, -6.163, 0.6615), (-0.2588, -6.043, 0.695), (-0.2265, -5.922, 0.6615), (-0.2028, -5.834, 0.57), (-0.1941, -5.801, 0.445), (-0.2028, -5.834, 0.32), (-0.2265, -5.922, 0.2284), (-0.2588, -6.043, 0.195), (-0.2912, -6.163, 0.2284), (-0.3149, -6.252, 0.32), (-0.1632, -6.316, 0.445), (-0.1588, -6.283, 0.57), (-0.1468, -6.192, 0.6615), (-0.1305, -6.068, 0.695), (-0.1142, -5.944, 0.6615), (-0.1023, -5.854, 0.57), (-0.0979, -5.82, 0.445), (-0.1023, -5.854, 0.32), (-0.1142, -5.944, 0.2284), (-0.1305, -6.068, 0.195), (-0.1468, -6.192, 0.2284), (-0.1588, -6.283, 0.32), (5.96e-08, -6.327, 0.445), (1.192e-07, -6.293, 0.57), (1.192e-07, -6.202, 0.6615), (8.941e-08, -6.077, 0.695), (8.941e-08, -5.952, 0.6615), (5.96e-08, -5.86, 0.57), (8.941e-08, -5.827, 0.445), (5.96e-08, -5.86, 0.32), (8.941e-08, -5.952, 0.2284), (8.941e-08, -6.077, 0.195), (1.192e-07, -6.202, 0.2284), (1.192e-07, -6.293, 0.32), (0.1632, -6.316, 0.445), (0.1588, -6.283, 0.57), (0.1468, -6.192, 0.6615), (0.1305, -6.068, 0.695), (0.1142, -5.944, 0.6615), (0.1023, -5.854, 0.57), (0.09789, -5.82, 0.445), (0.1023, -5.854, 0.32), (0.1142, -5.944, 0.2284), (0.1305, -6.068, 0.195), (0.1468, -6.192, 0.2284), (0.1588, -6.283, 0.32), (0.3235, -6.284, 0.445), (0.3149, -6.252, 0.57), (0.2912, -6.163, 0.6615), (0.2588, -6.043, 0.695), (0.2265, -5.922, 0.6615), (0.2028, -5.834, 0.57), (0.1941, -5.801, 0.445), (0.2028, -5.834, 0.32), (0.2265, -5.922, 0.2284), (0.2588, -6.043, 0.195), (0.2912, -6.163, 0.2284), (0.3149, -6.252, 0.32), (0.4784, -6.232, 0.445), (0.4655, -6.201, 0.57), (0.4305, -6.116, 0.6615), (0.3827, -6.001, 0.695), (0.3348, -5.885, 0.6615), (0.2998, -5.801, 0.57), (0.287, -5.77, 0.445), (0.2998, -5.801, 0.32), (0.3348, -5.885, 0.2284), (0.3827, -6.001, 0.195), (0.4305, -6.116, 0.2284), (0.4655, -6.201, 0.32), (0.625, -6.159, 0.445), (0.6083, -6.13, 0.57), (0.5625, -6.051, 0.6615), (0.5, -5.943, 0.695), (0.4375, -5.835, 0.6615), (0.3917, -5.755, 0.57), (0.375, -5.726, 0.445), (0.3917, -5.755, 0.32), (0.4375, -5.835, 0.2284), (0.5, -5.943, 0.195), (0.5625, -6.051, 0.2284), (0.6083, -6.13, 0.32), (0.761, -6.068, 0.445), (0.7406, -6.042, 0.57), (0.6849, -5.969, 0.6615), (0.6088, -5.87, 0.695), (0.5327, -5.771, 0.6615), (0.477, -5.698, 0.57), (0.4566, -5.672, 0.445), (0.477, -5.698, 0.32), (0.5327, -5.771, 0.2284), (0.6088, -5.87, 0.195), (0.6849, -5.969, 0.2284), (0.7406, -6.042, 0.32), (0.8839, -5.961, 0.445), (0.8602, -5.937, 0.57), (0.7955, -5.872, 0.6615), (0.7071, -5.784, 0.695), (0.6187, -5.695, 0.6615), (0.554, -5.631, 0.57), (0.5303, -5.607, 0.445), (0.554, -5.631, 0.32), (0.6187, -5.695, 0.2284), (0.7071, -5.784, 0.195), (0.7955, -5.872, 0.2284), (0.8602, -5.937, 0.32), (0.9917, -5.838, 0.445), (0.9651, -5.817, 0.57), (0.8925, -5.762, 0.6615), (0.7934, -5.686, 0.695), (0.6942, -5.609, 0.6615), (0.6216, -5.554, 0.57), (0.595, -5.533, 0.445), (0.6216, -5.554, 0.32), (0.6942, -5.609, 0.2284), (0.7934, -5.686, 0.195), (0.8925, -5.762, 0.2284), (0.9651, -5.817, 0.32), (1.083, -5.702, 0.445), (1.054, -5.685, 0.57), (0.9743, -5.639, 0.6615), (0.866, -5.577, 0.695), (0.7578, -5.514, 0.6615), (0.6785, -5.469, 0.57), (0.6495, -5.452, 0.445), (0.6785, -5.469, 0.32), (0.7578, -5.514, 0.2284), (0.866, -5.577, 0.195), (0.9743, -5.639, 0.2284), (1.054, -5.685, 0.32), (1.155, -5.555, 0.445), (1.124, -5.542, 0.57), (1.039, -5.507, 0.6615), (0.9239, -5.459, 0.695), (0.8084, -5.412, 0.6615), (0.7239, -5.377, 0.57), (0.6929, -5.364, 0.445), (0.7239, -5.377, 0.32), (0.8084, -5.412, 0.2284), (0.9239, -5.459, 0.195), (1.039, -5.507, 0.2284), (1.124, -5.542, 0.32), (1.207, -5.4, 0.445), (1.175, -5.392, 0.57), (1.087, -5.368, 0.6615), (0.9659, -5.336, 0.695), (0.8452, -5.303, 0.6615), (0.7568, -5.28, 0.57), (0.7244, -5.271, 0.445), (0.7568, -5.28, 0.32), (0.8452, -5.303, 0.2284), (0.9659, -5.336, 0.195), (1.087, -5.368, 0.2284), (1.175, -5.392, 0.32), (1.239, -5.24, 0.445), (1.206, -5.236, 0.57), (1.115, -5.224, 0.6615), (0.9914, -5.207, 0.695), (0.8675, -5.191, 0.6615), (0.7768, -5.179, 0.57), (0.7436, -5.175, 0.445), (0.7768, -5.179, 0.32), (0.8675, -5.191, 0.2284), (0.9914, -5.207, 0.195), (1.115, -5.224, 0.2284), (1.206, -5.236, 0.32), (0.0, 0.596, -6.807), (0.0, 1.282, -4.929), (0.1951, 0.578, -6.801), (0.1951, 1.264, -4.922), (0.3827, 0.5245, -6.781), (0.3827, 1.211, -4.903), (0.5556, 0.4377, -6.749), (0.5556, 1.124, -4.871), (0.7071, 0.3209, -6.707), (0.7071, 1.007, -4.828), (0.8315, 0.1786, -6.655), (0.8315, 0.8651, -4.776), (0.9239, 0.0162, -6.595), (0.9239, 0.7027, -4.717), (0.9808, -0.16, -6.531), (0.9808, 0.5265, -4.652), (1.0, -0.3432, -6.464), (1.0, 0.3432, -4.585), (0.9808, -0.5265, -6.397), (0.9808, 0.16, -4.518), (0.9239, -0.7027, -6.333), (0.9239, -0.0162, -4.454), (0.8315, -0.8651, -6.273), (0.8315, -0.1786, -4.395), (0.7071, -1.007, -6.221), (0.7071, -0.3209, -4.343), (0.5556, -1.124, -6.179), (0.5556, -0.4377, -4.3), (0.3827, -1.211, -6.147), (0.3827, -0.5245, -4.268), (0.1951, -1.264, -6.127), (0.1951, -0.578, -4.249), (-3.258e-07, -1.282, -6.121), (-3.258e-07, -0.596, -4.242), (-0.1951, -1.264, -6.127), (-0.1951, -0.578, -4.249), (-0.3827, -1.211, -6.147), (-0.3827, -0.5245, -4.268), (-0.5556, -1.124, -6.179), (-0.5556, -0.4377, -4.3), (-0.7071, -1.007, -6.221), (-0.7071, -0.3209, -4.343), (-0.8315, -0.8651, -6.273), (-0.8315, -0.1786, -4.395), (-0.9239, -0.7027, -6.333), (-0.9239, -0.0162, -4.454), (-0.9808, -0.5265, -6.397), (-0.9808, 0.16, -4.518), (-1.0, -0.3432, -6.464), (-1.0, 0.3432, -4.585), (-0.9808, -0.16, -6.531), (-0.9808, 0.5265, -4.652), (-0.9239, 0.0162, -6.595), (-0.9239, 0.7027, -4.717), (-0.8315, 0.1786, -6.655), (-0.8315, 0.8651, -4.776), (-0.7071, 0.3209, -6.707), (-0.7071, 1.007, -4.828), (-0.5556, 0.4377, -6.749), (-0.5556, 1.124, -4.871), (-0.3827, 0.5245, -6.781), (-0.3827, 1.211, -4.903), (-0.1951, 0.578, -6.801), (-0.1951, 1.264, -4.922)], [], [(4, 5, 1, 0), (5, 6, 2, 1), (6, 7, 3, 2), (7, 4, 0, 3), (0, 1, 2, 3), (7, 6, 5, 4), (8, 21, 20), (9, 21, 23), (8, 20, 25), (8, 25, 27), (8, 27, 24), (9, 23, 30), (10, 22, 32), (11, 26, 34), (12, 28, 36), (13, 29, 38), (9, 30, 33), (10, 32, 35), (11, 34, 37), (12, 36, 39), (13, 38, 31), (14, 40, 45), (15, 41, 47), (16, 42, 48), (17, 43, 49), (18, 44, 46), (20, 22, 10), (20, 21, 22), (21, 9, 22), (23, 24, 13), (23, 21, 24), (21, 8, 24), (25, 26, 11), (25, 20, 26), (20, 10, 26), (27, 28, 12), (27, 25, 28), (25, 11, 28), (24, 29, 13), (24, 27, 29), (27, 12, 29), (30, 31, 18), (30, 23, 31), (23, 13, 31), (32, 33, 14), (32, 22, 33), (22, 9, 33), (34, 35, 15), (34, 26, 35), (26, 10, 35), (36, 37, 16), (36, 28, 37), (28, 11, 37), (38, 39, 17), (38, 29, 39), (29, 12, 39), (33, 40, 14), (33, 30, 40), (30, 18, 40), (35, 41, 15), (35, 32, 41), (32, 14, 41), (37, 42, 16), (37, 34, 42), (34, 15, 42), (39, 43, 17), (39, 36, 43), (36, 16, 43), (31, 44, 18), (31, 38, 44), (38, 17, 44), (45, 46, 19), (45, 40, 46), (40, 18, 46), (47, 45, 19), (47, 41, 45), (41, 14, 45), (48, 47, 19), (48, 42, 47), (42, 15, 47), (49, 48, 19), (49, 43, 48), (43, 16, 48), (46, 49, 19), (46, 44, 49), (44, 17, 49), (50, 62, 63, 51), (51, 63, 64, 52), (52, 64, 65, 53), (53, 65, 66, 54), (54, 66, 67, 55), (55, 67, 68, 56), (56, 68, 69, 57), (57, 69, 70, 58), (58, 70, 71, 59), (59, 71, 72, 60), (60, 72, 73, 61), (50, 61, 73, 62), (62, 74, 75, 63), (63, 75, 76, 64), (64, 76, 77, 65), (65, 77, 78, 66), (66, 78, 79, 67), (67, 79, 80, 68), (68, 80, 81, 69), (69, 81, 82, 70), (70, 82, 83, 71), (71, 83, 84, 72), (72, 84, 85, 73), (73, 85, 74, 62), (74, 86, 87, 75), (75, 87, 88, 76), (76, 88, 89, 77), (77, 89, 90, 78), (78, 90, 91, 79), (79, 91, 92, 80), (80, 92, 93, 81), (81, 93, 94, 82), (82, 94, 95, 83), (83, 95, 96, 84), (84, 96, 97, 85), (85, 97, 86, 74), (86, 98, 99, 87), (87, 99, 100, 88), (88, 100, 101, 89), (89, 101, 102, 90), (90, 102, 103, 91), (91, 103, 104, 92), (92, 104, 105, 93), (93, 105, 106, 94), (94, 106, 107, 95), (95, 107, 108, 96), (96, 108, 109, 97), (97, 109, 98, 86), (98, 110, 111, 99), (99, 111, 112, 100), (100, 112, 113, 101), (101, 113, 114, 102), (102, 114, 115, 103), (103, 115, 116, 104), (104, 116, 117, 105), (105, 117, 118, 106), (106, 118, 119, 107), (107, 119, 120, 108), (108, 120, 121, 109), (109, 121, 110, 98), (110, 122, 123, 111), (111, 123, 124, 112), (112, 124, 125, 113), (113, 125, 126, 114), (114, 126, 127, 115), (115, 127, 128, 116), (116, 128, 129, 117), (117, 129, 130, 118), (118, 130, 131, 119), (119, 131, 132, 120), (120, 132, 133, 121), (121, 133, 122, 110), (122, 134, 135, 123), (123, 135, 136, 124), (124, 136, 137, 125), (125, 137, 138, 126), (126, 138, 139, 127), (127, 139, 140, 128), (128, 140, 141, 129), (129, 141, 142, 130), (130, 142, 143, 131), (131, 143, 144, 132), (132, 144, 145, 133), (133, 145, 134, 122), (134, 146, 147, 135), (135, 147, 148, 136), (136, 148, 149, 137), (137, 149, 150, 138), (138, 150, 151, 139), (139, 151, 152, 140), (140, 152, 153, 141), (141, 153, 154, 142), (142, 154, 155, 143), (143, 155, 156, 144), (144, 156, 157, 145), (145, 157, 146, 134), (146, 158, 159, 147), (147, 159, 160, 148), (148, 160, 161, 149), (149, 161, 162, 150), (150, 162, 163, 151), (151, 163, 164, 152), (152, 164, 165, 153), (153, 165, 166, 154), (154, 166, 167, 155), (155, 167, 168, 156), (156, 168, 169, 157), (157, 169, 158, 146), (158, 170, 171, 159), (159, 171, 172, 160), (160, 172, 173, 161), (161, 173, 174, 162), (162, 174, 175, 163), (163, 175, 176, 164), (164, 176, 177, 165), (165, 177, 178, 166), (166, 178, 179, 167), (167, 179, 180, 168), (168, 180, 181, 169), (169, 181, 170, 158), (170, 182, 183, 171), (171, 183, 184, 172), (172, 184, 185, 173), (173, 185, 186, 174), (174, 186, 187, 175), (175, 187, 188, 176), (176, 188, 189, 177), (177, 189, 190, 178), (178, 190, 191, 179), (179, 191, 192, 180), (180, 192, 193, 181), (181, 193, 182, 170), (182, 194, 195, 183), (183, 195, 196, 184), (184, 196, 197, 185), (185, 197, 198, 186), (186, 198, 199, 187), (187, 199, 200, 188), (188, 200, 201, 189), (189, 201, 202, 190), (190, 202, 203, 191), (191, 203, 204, 192), (192, 204, 205, 193), (193, 205, 194, 182), (194, 206, 207, 195), (195, 207, 208, 196), (196, 208, 209, 197), (197, 209, 210, 198), (198, 210, 211, 199), (199, 211, 212, 200), (200, 212, 213, 201), (201, 213, 214, 202), (202, 214, 215, 203), (203, 215, 216, 204), (204, 216, 217, 205), (205, 217, 206, 194), (206, 218, 219, 207), (207, 219, 220, 208), (208, 220, 221, 209), (209, 221, 222, 210), (210, 222, 223, 211), (211, 223, 224, 212), (212, 224, 225, 213), (213, 225, 226, 214), (214, 226, 227, 215), (215, 227, 228, 216), (216, 228, 229, 217), (217, 229, 218, 206), (218, 230, 231, 219), (219, 231, 232, 220), (220, 232, 233, 221), (221, 233, 234, 222), (222, 234, 235, 223), (223, 235, 236, 224), (224, 236, 237, 225), (225, 237, 238, 226), (226, 238, 239, 227), (227, 239, 240, 228), (228, 240, 241, 229), (229, 241, 230, 218), (230, 242, 243, 231), (231, 243, 244, 232), (232, 244, 245, 233), (233, 245, 246, 234), (234, 246, 247, 235), (235, 247, 248, 236), (236, 248, 249, 237), (237, 249, 250, 238), (238, 250, 251, 239), (239, 251, 252, 240), (240, 252, 253, 241), (241, 253, 242, 230), (242, 254, 255, 243), (243, 255, 256, 244), (244, 256, 257, 245), (245, 257, 258, 246), (246, 258, 259, 247), (247, 259, 260, 248), (248, 260, 261, 249), (249, 261, 262, 250), (250, 262, 263, 251), (251, 263, 264, 252), (252, 264, 265, 253), (253, 265, 254, 242), (254, 266, 267, 255), (255, 267, 268, 256), (256, 268, 269, 257), (257, 269, 270, 258), (258, 270, 271, 259), (259, 271, 272, 260), (260, 272, 273, 261), (261, 273, 274, 262), (262, 274, 275, 263), (263, 275, 276, 264), (264, 276, 277, 265), (265, 277, 266, 254), (266, 278, 279, 267), (267, 279, 280, 268), (268, 280, 281, 269), (269, 281, 282, 270), (270, 282, 283, 271), (271, 283, 284, 272), (272, 284, 285, 273), (273, 285, 286, 274), (274, 286, 287, 275), (275, 287, 288, 276), (276, 288, 289, 277), (277, 289, 278, 266), (278, 290, 291, 279), (279, 291, 292, 280), (280, 292, 293, 281), (281, 293, 294, 282), (282, 294, 295, 283), (283, 295, 296, 284), (284, 296, 297, 285), (285, 297, 298, 286), (286, 298, 299, 287), (287, 299, 300, 288), (288, 300, 301, 289), (289, 301, 290, 278), (290, 302, 303, 291), (291, 303, 304, 292), (292, 304, 305, 293), (293, 305, 306, 294), (294, 306, 307, 295), (295, 307, 308, 296), (296, 308, 309, 297), (297, 309, 310, 298), (298, 310, 311, 299), (299, 311, 312, 300), (300, 312, 313, 301), (301, 313, 302, 290), (302, 314, 315, 303), (303, 315, 316, 304), (304, 316, 317, 305), (305, 317, 318, 306), (306, 318, 319, 307), (307, 319, 320, 308), (308, 320, 321, 309), (309, 321, 322, 310), (310, 322, 323, 311), (311, 323, 324, 312), (312, 324, 325, 313), (313, 325, 314, 302), (314, 326, 327, 315), (315, 327, 328, 316), (316, 328, 329, 317), (317, 329, 330, 318), (318, 330, 331, 319), (319, 331, 332, 320), (320, 332, 333, 321), (321, 333, 334, 322), (322, 334, 335, 323), (323, 335, 336, 324), (324, 336, 337, 325), (325, 337, 326, 314), (326, 338, 339, 327), (327, 339, 340, 328), (328, 340, 341, 329), (329, 341, 342, 330), (330, 342, 343, 331), (331, 343, 344, 332), (332, 344, 345, 333), (333, 345, 346, 334), (334, 346, 347, 335), (335, 347, 348, 336), (336, 348, 349, 337), (337, 349, 338, 326), (338, 350, 351, 339), (339, 351, 352, 340), (340, 352, 353, 341), (341, 353, 354, 342), (342, 354, 355, 343), (343, 355, 356, 344), (344, 356, 357, 345), (345, 357, 358, 346), (346, 358, 359, 347), (347, 359, 360, 348), (348, 360, 361, 349), (349, 361, 350, 338), (350, 362, 363, 351), (351, 363, 364, 352), (352, 364, 365, 353), (353, 365, 366, 354), (354, 366, 367, 355), (355, 367, 368, 356), (356, 368, 369, 357), (357, 369, 370, 358), (358, 370, 371, 359), (359, 371, 372, 360), (360, 372, 373, 361), (361, 373, 362, 350), (362, 374, 375, 363), (363, 375, 376, 364), (364, 376, 377, 365), (365, 377, 378, 366), (366, 378, 379, 367), (367, 379, 380, 368), (368, 380, 381, 369), (369, 381, 382, 370), (370, 382, 383, 371), (371, 383, 384, 372), (372, 384, 385, 373), (373, 385, 374, 362), (374, 386, 387, 375), (375, 387, 388, 376), (376, 388, 389, 377), (377, 389, 390, 378), (378, 390, 391, 379), (379, 391, 392, 380), (380, 392, 393, 381), (381, 393, 394, 382), (382, 394, 395, 383), (383, 395, 396, 384), (384, 396, 397, 385), (385, 397, 386, 374), (386, 398, 399, 387), (387, 399, 400, 388), (388, 400, 401, 389), (389, 401, 402, 390), (390, 402, 403, 391), (391, 403, 404, 392), (392, 404, 405, 393), (393, 405, 406, 394), (394, 406, 407, 395), (395, 407, 408, 396), (396, 408, 409, 397), (397, 409, 398, 386), (398, 410, 411, 399), (399, 411, 412, 400), (400, 412, 413, 401), (401, 413, 414, 402), (402, 414, 415, 403), (403, 415, 416, 404), (404, 416, 417, 405), (405, 417, 418, 406), (406, 418, 419, 407), (407, 419, 420, 408), (408, 420, 421, 409), (409, 421, 410, 398), (410, 422, 423, 411), (411, 423, 424, 412), (412, 424, 425, 413), (413, 425, 426, 414), (414, 426, 427, 415), (415, 427, 428, 416), (416, 428, 429, 417), (417, 429, 430, 418), (418, 430, 431, 419), (419, 431, 432, 420), (420, 432, 433, 421), (421, 433, 422, 410), (422, 434, 435, 423), (423, 435, 436, 424), (424, 436, 437, 425), (425, 437, 438, 426), (426, 438, 439, 427), (427, 439, 440, 428), (428, 440, 441, 429), (429, 441, 442, 430), (430, 442, 443, 431), (431, 443, 444, 432), (432, 444, 445, 433), (433, 445, 434, 422), (434, 446, 447, 435), (435, 447, 448, 436), (436, 448, 449, 437), (437, 449, 450, 438), (438, 450, 451, 439), (439, 451, 452, 440), (440, 452, 453, 441), (441, 453, 454, 442), (442, 454, 455, 443), (443, 455, 456, 444), (444, 456, 457, 445), (445, 457, 446, 434), (446, 458, 459, 447), (447, 459, 460, 448), (448, 460, 461, 449), (449, 461, 462, 450), (450, 462, 463, 451), (451, 463, 464, 452), (452, 464, 465, 453), (453, 465, 466, 454), (454, 466, 467, 455), (455, 467, 468, 456), (456, 468, 469, 457), (457, 469, 458, 446), (458, 470, 471, 459), (459, 471, 472, 460), (460, 472, 473, 461), (461, 473, 474, 462), (462, 474, 475, 463), (463, 475, 476, 464), (464, 476, 477, 465), (465, 477, 478, 466), (466, 478, 479, 467), (467, 479, 480, 468), (468, 480, 481, 469), (469, 481, 470, 458), (470, 482, 483, 471), (471, 483, 484, 472), (472, 484, 485, 473), (473, 485, 486, 474), (474, 486, 487, 475), (475, 487, 488, 476), (476, 488, 489, 477), (477, 489, 490, 478), (478, 490, 491, 479), (479, 491, 492, 480), (480, 492, 493, 481), (481, 493, 482, 470), (482, 494, 495, 483), (483, 495, 496, 484), (484, 496, 497, 485), (485, 497, 498, 486), (486, 498, 499, 487), (487, 499, 500, 488), (488, 500, 501, 489), (489, 501, 502, 490), (490, 502, 503, 491), (491, 503, 504, 492), (492, 504, 505, 493), (493, 505, 494, 482), (494, 506, 507, 495), (495, 507, 508, 496), (496, 508, 509, 497), (497, 509, 510, 498), (498, 510, 511, 499), (499, 511, 512, 500), (500, 512, 513, 501), (501, 513, 514, 502), (502, 514, 515, 503), (503, 515, 516, 504), (504, 516, 517, 505), (505, 517, 506, 494), (506, 518, 519, 507), (507, 519, 520, 508), (508, 520, 521, 509), (509, 521, 522, 510), (510, 522, 523, 511), (511, 523, 524, 512), (512, 524, 525, 513), (513, 525, 526, 514), (514, 526, 527, 515), (515, 527, 528, 516), (516, 528, 529, 517), (517, 529, 518, 506), (518, 530, 531, 519), (519, 531, 532, 520), (520, 532, 533, 521), (521, 533, 534, 522), (522, 534, 535, 523), (523, 535, 536, 524), (524, 536, 537, 525), (525, 537, 538, 526), (526, 538, 539, 527), (527, 539, 540, 528), (528, 540, 541, 529), (529, 541, 530, 518), (530, 542, 543, 531), (531, 543, 544, 532), (532, 544, 545, 533), (533, 545, 546, 534), (534, 546, 547, 535), (535, 547, 548, 536), (536, 548, 549, 537), (537, 549, 550, 538), (538, 550, 551, 539), (539, 551, 552, 540), (540, 552, 553, 541), (541, 553, 542, 530), (542, 554, 555, 543), (543, 555, 556, 544), (544, 556, 557, 545), (545, 557, 558, 546), (546, 558, 559, 547), (547, 559, 560, 548), (548, 560, 561, 549), (549, 561, 562, 550), (550, 562, 563, 551), (551, 563, 564, 552), (552, 564, 565, 553), (553, 565, 554, 542), (554, 566, 567, 555), (555, 567, 568, 556), (556, 568, 569, 557), (557, 569, 570, 558), (558, 570, 571, 559), (559, 571, 572, 560), (560, 572, 573, 561), (561, 573, 574, 562), (562, 574, 575, 563), (563, 575, 576, 564), (564, 576, 577, 565), (565, 577, 566, 554), (566, 578, 579, 567), (567, 579, 580, 568), (568, 580, 581, 569), (569, 581, 582, 570), (570, 582, 583, 571), (571, 583, 584, 572), (572, 584, 585, 573), (573, 585, 586, 574), (574, 586, 587, 575), (575, 587, 588, 576), (576, 588, 589, 577), (577, 589, 578, 566), (578, 590, 591, 579), (579, 591, 592, 580), (580, 592, 593, 581), (581, 593, 594, 582), (582, 594, 595, 583), (583, 595, 596, 584), (584, 596, 597, 585), (585, 597, 598, 586), (586, 598, 599, 587), (587, 599, 600, 588), (588, 600, 601, 589), (589, 601, 590, 578), (590, 602, 603, 591), (591, 603, 604, 592), (592, 604, 605, 593), (593, 605, 606, 594), (594, 606, 607, 595), (595, 607, 608, 596), (596, 608, 609, 597), (597, 609, 610, 598), (598, 610, 611, 599), (599, 611, 612, 600), (600, 612, 613, 601), (601, 613, 602, 590), (602, 614, 615, 603), (603, 615, 616, 604), (604, 616, 617, 605), (605, 617, 618, 606), (606, 618, 619, 607), (607, 619, 620, 608), (608, 620, 621, 609), (609, 621, 622, 610), (610, 622, 623, 611), (611, 623, 624, 612), (612, 624, 625, 613), (613, 625, 614, 602), (614, 50, 51, 615), (615, 51, 52, 616), (616, 52, 53, 617), (617, 53, 54, 618), (618, 54, 55, 619), (619, 55, 56, 620), (620, 56, 57, 621), (621, 57, 58, 622), (622, 58, 59, 623), (623, 59, 60, 624), (624, 60, 61, 625), (625, 61, 50, 614), (657, 635, 658), (626, 635, 627), (656, 635, 657), (655, 635, 656), (654, 635, 655), (653, 635, 654), (652, 635, 653), (651, 635, 652), (650, 635, 651), (649, 635, 650), (648, 635, 649), (647, 635, 648), (646, 635, 647), (645, 635, 646), (644, 635, 645), (643, 635, 644), (642, 635, 643), (641, 635, 642), (640, 635, 641), (639, 635, 640), (638, 635, 639), (637, 635, 638), (636, 635, 637), (634, 635, 636), (633, 635, 634), (632, 635, 633), (631, 635, 632), (630, 635, 631), (629, 635, 630), (628, 635, 629), (658, 635, 626), (627, 635, 628), (626, 627, 628, 629, 630, 631, 632, 633, 634, 636, 637, 638, 639, 640, 641, 642, 643, 644, 645, 646, 647, 648, 649, 650, 651, 652, 653, 654, 655, 656, 657, 658), (659, 671, 672, 660), (660, 672, 673, 661), (661, 673, 674, 662), (662, 674, 675, 663), (663, 675, 676, 664), (664, 676, 677, 665), (665, 677, 678, 666), (666, 678, 679, 667), (667, 679, 680, 668), (668, 680, 681, 669), (669, 681, 682, 670), (659, 670, 682, 671), (671, 683, 684, 672), (672, 684, 685, 673), (673, 685, 686, 674), (674, 686, 687, 675), (675, 687, 688, 676), (676, 688, 689, 677), (677, 689, 690, 678), (678, 690, 691, 679), (679, 691, 692, 680), (680, 692, 693, 681), (681, 693, 694, 682), (682, 694, 683, 671), (683, 695, 696, 684), (684, 696, 697, 685), (685, 697, 698, 686), (686, 698, 699, 687), (687, 699, 700, 688), (688, 700, 701, 689), (689, 701, 702, 690), (690, 702, 703, 691), (691, 703, 704, 692), (692, 704, 705, 693), (693, 705, 706, 694), (694, 706, 695, 683), (695, 707, 708, 696), (696, 708, 709, 697), (697, 709, 710, 698), (698, 710, 711, 699), (699, 711, 712, 700), (700, 712, 713, 701), (701, 713, 714, 702), (702, 714, 715, 703), (703, 715, 716, 704), (704, 716, 717, 705), (705, 717, 718, 706), (706, 718, 707, 695), (707, 719, 720, 708), (708, 720, 721, 709), (709, 721, 722, 710), (710, 722, 723, 711), (711, 723, 724, 712), (712, 724, 725, 713), (713, 725, 726, 714), (714, 726, 727, 715), (715, 727, 728, 716), (716, 728, 729, 717), (717, 729, 730, 718), (718, 730, 719, 707), (719, 731, 732, 720), (720, 732, 733, 721), (721, 733, 734, 722), (722, 734, 735, 723), (723, 735, 736, 724), (724, 736, 737, 725), (725, 737, 738, 726), (726, 738, 739, 727), (727, 739, 740, 728), (728, 740, 741, 729), (729, 741, 742, 730), (730, 742, 731, 719), (731, 743, 744, 732), (732, 744, 745, 733), (733, 745, 746, 734), (734, 746, 747, 735), (735, 747, 748, 736), (736, 748, 749, 737), (737, 749, 750, 738), (738, 750, 751, 739), (739, 751, 752, 740), (740, 752, 753, 741), (741, 753, 754, 742), (742, 754, 743, 731), (743, 755, 756, 744), (744, 756, 757, 745), (745, 757, 758, 746), (746, 758, 759, 747), (747, 759, 760, 748), (748, 760, 761, 749), (749, 761, 762, 750), (750, 762, 763, 751), (751, 763, 764, 752), (752, 764, 765, 753), (753, 765, 766, 754), (754, 766, 755, 743), (755, 767, 768, 756), (756, 768, 769, 757), (757, 769, 770, 758), (758, 770, 771, 759), (759, 771, 772, 760), (760, 772, 773, 761), (761, 773, 774, 762), (762, 774, 775, 763), (763, 775, 776, 764), (764, 776, 777, 765), (765, 777, 778, 766), (766, 778, 767, 755), (767, 779, 780, 768), (768, 780, 781, 769), (769, 781, 782, 770), (770, 782, 783, 771), (771, 783, 784, 772), (772, 784, 785, 773), (773, 785, 786, 774), (774, 786, 787, 775), (775, 787, 788, 776), (776, 788, 789, 777), (777, 789, 790, 778), (778, 790, 779, 767), (779, 791, 792, 780), (780, 792, 793, 781), (781, 793, 794, 782), (782, 794, 795, 783), (783, 795, 796, 784), (784, 796, 797, 785), (785, 797, 798, 786), (786, 798, 799, 787), (787, 799, 800, 788), (788, 800, 801, 789), (789, 801, 802, 790), (790, 802, 791, 779), (791, 803, 804, 792), (792, 804, 805, 793), (793, 805, 806, 794), (794, 806, 807, 795), (795, 807, 808, 796), (796, 808, 809, 797), (797, 809, 810, 798), (798, 810, 811, 799), (799, 811, 812, 800), (800, 812, 813, 801), (801, 813, 814, 802), (802, 814, 803, 791), (803, 815, 816, 804), (804, 816, 817, 805), (805, 817, 818, 806), (806, 818, 819, 807), (807, 819, 820, 808), (808, 820, 821, 809), (809, 821, 822, 810), (810, 822, 823, 811), (811, 823, 824, 812), (812, 824, 825, 813), (813, 825, 826, 814), (814, 826, 815, 803), (815, 827, 828, 816), (816, 828, 829, 817), (817, 829, 830, 818), (818, 830, 831, 819), (819, 831, 832, 820), (820, 832, 833, 821), (821, 833, 834, 822), (822, 834, 835, 823), (823, 835, 836, 824), (824, 836, 837, 825), (825, 837, 838, 826), (826, 838, 827, 815), (827, 839, 840, 828), (828, 840, 841, 829), (829, 841, 842, 830), (830, 842, 843, 831), (831, 843, 844, 832), (832, 844, 845, 833), (833, 845, 846, 834), (834, 846, 847, 835), (835, 847, 848, 836), (836, 848, 849, 837), (837, 849, 850, 838), (838, 850, 839, 827), (839, 851, 852, 840), (840, 852, 853, 841), (841, 853, 854, 842), (842, 854, 855, 843), (843, 855, 856, 844), (844, 856, 857, 845), (845, 857, 858, 846), (846, 858, 859, 847), (847, 859, 860, 848), (848, 860, 861, 849), (849, 861, 862, 850), (850, 862, 851, 839), (851, 863, 864, 852), (852, 864, 865, 853), (853, 865, 866, 854), (854, 866, 867, 855), (855, 867, 868, 856), (856, 868, 869, 857), (857, 869, 870, 858), (858, 870, 871, 859), (859, 871, 872, 860), (860, 872, 873, 861), (861, 873, 874, 862), (862, 874, 863, 851), (863, 875, 876, 864), (864, 876, 877, 865), (865, 877, 878, 866), (866, 878, 879, 867), (867, 879, 880, 868), (868, 880, 881, 869), (869, 881, 882, 870), (870, 882, 883, 871), (871, 883, 884, 872), (872, 884, 885, 873), (873, 885, 886, 874), (874, 886, 875, 863), (875, 887, 888, 876), (876, 888, 889, 877), (877, 889, 890, 878), (878, 890, 891, 879), (879, 891, 892, 880), (880, 892, 893, 881), (881, 893, 894, 882), (882, 894, 895, 883), (883, 895, 896, 884), (884, 896, 897, 885), (885, 897, 898, 886), (886, 898, 887, 875), (887, 899, 900, 888), (888, 900, 901, 889), (889, 901, 902, 890), (890, 902, 903, 891), (891, 903, 904, 892), (892, 904, 905, 893), (893, 905, 906, 894), (894, 906, 907, 895), (895, 907, 908, 896), (896, 908, 909, 897), (897, 909, 910, 898), (898, 910, 899, 887), (899, 911, 912, 900), (900, 912, 913, 901), (901, 913, 914, 902), (902, 914, 915, 903), (903, 915, 916, 904), (904, 916, 917, 905), (905, 917, 918, 906), (906, 918, 919, 907), (907, 919, 920, 908), (908, 920, 921, 909), (909, 921, 922, 910), (910, 922, 911, 899), (911, 923, 924, 912), (912, 924, 925, 913), (913, 925, 926, 914), (914, 926, 927, 915), (915, 927, 928, 916), (916, 928, 929, 917), (917, 929, 930, 918), (918, 930, 931, 919), (919, 931, 932, 920), (920, 932, 933, 921), (921, 933, 934, 922), (922, 934, 923, 911), (923, 935, 936, 924), (924, 936, 937, 925), (925, 937, 938, 926), (926, 938, 939, 927), (927, 939, 940, 928), (928, 940, 941, 929), (929, 941, 942, 930), (930, 942, 943, 931), (931, 943, 944, 932), (932, 944, 945, 933), (933, 945, 946, 934), (934, 946, 935, 923), (935, 947, 948, 936), (936, 948, 949, 937), (937, 949, 950, 938), (938, 950, 951, 939), (939, 951, 952, 940), (940, 952, 953, 941), (941, 953, 954, 942), (942, 954, 955, 943), (943, 955, 956, 944), (944, 956, 957, 945), (945, 957, 958, 946), (946, 958, 947, 935), (947, 959, 960, 948), (948, 960, 961, 949), (949, 961, 962, 950), (950, 962, 963, 951), (951, 963, 964, 952), (952, 964, 965, 953), (953, 965, 966, 954), (954, 966, 967, 955), (955, 967, 968, 956), (956, 968, 969, 957), (957, 969, 970, 958), (958, 970, 959, 947), (959, 971, 972, 960), (960, 972, 973, 961), (961, 973, 974, 962), (962, 974, 975, 963), (963, 975, 976, 964), (964, 976, 977, 965), (965, 977, 978, 966), (966, 978, 979, 967), (967, 979, 980, 968), (968, 980, 981, 969), (969, 981, 982, 970), (970, 982, 971, 959), (971, 983, 984, 972), (972, 984, 985, 973), (973, 985, 986, 974), (974, 986, 987, 975), (975, 987, 988, 976), (976, 988, 989, 977), (977, 989, 990, 978), (978, 990, 991, 979), (979, 991, 992, 980), (980, 992, 993, 981), (981, 993, 994, 982), (982, 994, 983, 971), (983, 995, 996, 984), (984, 996, 997, 985), (985, 997, 998, 986), (986, 998, 999, 987), (987, 999, 1000, 988), (988, 1000, 1001, 989), (989, 1001, 1002, 990), (990, 1002, 1003, 991), (991, 1003, 1004, 992), (992, 1004, 1005, 993), (993, 1005, 1006, 994), (994, 1006, 995, 983), (995, 1007, 1008, 996), (996, 1008, 1009, 997), (997, 1009, 1010, 998), (998, 1010, 1011, 999), (999, 1011, 1012, 1000), (1000, 1012, 1013, 1001), (1001, 1013, 1014, 1002), (1002, 1014, 1015, 1003), (1003, 1015, 1016, 1004), (1004, 1016, 1017, 1005), (1005, 1017, 1018, 1006), (1006, 1018, 1007, 995), (1007, 1019, 1020, 1008), (1008, 1020, 1021, 1009), (1009, 1021, 1022, 1010), (1010, 1022, 1023, 1011), (1011, 1023, 1024, 1012), (1012, 1024, 1025, 1013), (1013, 1025, 1026, 1014), (1014, 1026, 1027, 1015), (1015, 1027, 1028, 1016), (1016, 1028, 1029, 1017), (1017, 1029, 1030, 1018), (1018, 1030, 1019, 1007), (1019, 1031, 1032, 1020), (1020, 1032, 1033, 1021), (1021, 1033, 1034, 1022), (1022, 1034, 1035, 1023), (1023, 1035, 1036, 1024), (1024, 1036, 1037, 1025), (1025, 1037, 1038, 1026), (1026, 1038, 1039, 1027), (1027, 1039, 1040, 1028), (1028, 1040, 1041, 1029), (1029, 1041, 1042, 1030), (1030, 1042, 1031, 1019), (1031, 1043, 1044, 1032), (1032, 1044, 1045, 1033), (1033, 1045, 1046, 1034), (1034, 1046, 1047, 1035), (1035, 1047, 1048, 1036), (1036, 1048, 1049, 1037), (1037, 1049, 1050, 1038), (1038, 1050, 1051, 1039), (1039, 1051, 1052, 1040), (1040, 1052, 1053, 1041), (1041, 1053, 1054, 1042), (1042, 1054, 1043, 1031), (1043, 1055, 1056, 1044), (1044, 1056, 1057, 1045), (1045, 1057, 1058, 1046), (1046, 1058, 1059, 1047), (1047, 1059, 1060, 1048), (1048, 1060, 1061, 1049), (1049, 1061, 1062, 1050), (1050, 1062, 1063, 1051), (1051, 1063, 1064, 1052), (1052, 1064, 1065, 1053), (1053, 1065, 1066, 1054), (1054, 1066, 1055, 1043), (1055, 1067, 1068, 1056), (1056, 1068, 1069, 1057), (1057, 1069, 1070, 1058), (1058, 1070, 1071, 1059), (1059, 1071, 1072, 1060), (1060, 1072, 1073, 1061), (1061, 1073, 1074, 1062), (1062, 1074, 1075, 1063), (1063, 1075, 1076, 1064), (1064, 1076, 1077, 1065), (1065, 1077, 1078, 1066), (1066, 1078, 1067, 1055), (1067, 1079, 1080, 1068), (1068, 1080, 1081, 1069), (1069, 1081, 1082, 1070), (1070, 1082, 1083, 1071), (1071, 1083, 1084, 1072), (1072, 1084, 1085, 1073), (1073, 1085, 1086, 1074), (1074, 1086, 1087, 1075), (1075, 1087, 1088, 1076), (1076, 1088, 1089, 1077), (1077, 1089, 1090, 1078), (1078, 1090, 1079, 1067), (1079, 1091, 1092, 1080), (1080, 1092, 1093, 1081), (1081, 1093, 1094, 1082), (1082, 1094, 1095, 1083), (1083, 1095, 1096, 1084), (1084, 1096, 1097, 1085), (1085, 1097, 1098, 1086), (1086, 1098, 1099, 1087), (1087, 1099, 1100, 1088), (1088, 1100, 1101, 1089), (1089, 1101, 1102, 1090), (1090, 1102, 1091, 1079), (1091, 1103, 1104, 1092), (1092, 1104, 1105, 1093), (1093, 1105, 1106, 1094), (1094, 1106, 1107, 1095), (1095, 1107, 1108, 1096), (1096, 1108, 1109, 1097), (1097, 1109, 1110, 1098), (1098, 1110, 1111, 1099), (1099, 1111, 1112, 1100), (1100, 1112, 1113, 1101), (1101, 1113, 1114, 1102), (1102, 1114, 1103, 1091), (1103, 1115, 1116, 1104), (1104, 1116, 1117, 1105), (1105, 1117, 1118, 1106), (1106, 1118, 1119, 1107), (1107, 1119, 1120, 1108), (1108, 1120, 1121, 1109), (1109, 1121, 1122, 1110), (1110, 1122, 1123, 1111), (1111, 1123, 1124, 1112), (1112, 1124, 1125, 1113), (1113, 1125, 1126, 1114), (1114, 1126, 1115, 1103), (1115, 1127, 1128, 1116), (1116, 1128, 1129, 1117), (1117, 1129, 1130, 1118), (1118, 1130, 1131, 1119), (1119, 1131, 1132, 1120), (1120, 1132, 1133, 1121), (1121, 1133, 1134, 1122), (1122, 1134, 1135, 1123), (1123, 1135, 1136, 1124), (1124, 1136, 1137, 1125), (1125, 1137, 1138, 1126), (1126, 1138, 1127, 1115), (1127, 1139, 1140, 1128), (1128, 1140, 1141, 1129), (1129, 1141, 1142, 1130), (1130, 1142, 1143, 1131), (1131, 1143, 1144, 1132), (1132, 1144, 1145, 1133), (1133, 1145, 1146, 1134), (1134, 1146, 1147, 1135), (1135, 1147, 1148, 1136), (1136, 1148, 1149, 1137), (1137, 1149, 1150, 1138), (1138, 1150, 1139, 1127), (1139, 1151, 1152, 1140), (1140, 1152, 1153, 1141), (1141, 1153, 1154, 1142), (1142, 1154, 1155, 1143), (1143, 1155, 1156, 1144), (1144, 1156, 1157, 1145), (1145, 1157, 1158, 1146), (1146, 1158, 1159, 1147), (1147, 1159, 1160, 1148), (1148, 1160, 1161, 1149), (1149, 1161, 1162, 1150), (1150, 1162, 1151, 1139), (1151, 1163, 1164, 1152), (1152, 1164, 1165, 1153), (1153, 1165, 1166, 1154), (1154, 1166, 1167, 1155), (1155, 1167, 1168, 1156), (1156, 1168, 1169, 1157), (1157, 1169, 1170, 1158), (1158, 1170, 1171, 1159), (1159, 1171, 1172, 1160), (1160, 1172, 1173, 1161), (1161, 1173, 1174, 1162), (1162, 1174, 1163, 1151), (1163, 1175, 1176, 1164), (1164, 1176, 1177, 1165), (1165, 1177, 1178, 1166), (1166, 1178, 1179, 1167), (1167, 1179, 1180, 1168), (1168, 1180, 1181, 1169), (1169, 1181, 1182, 1170), (1170, 1182, 1183, 1171), (1171, 1183, 1184, 1172), (1172, 1184, 1185, 1173), (1173, 1185, 1186, 1174), (1174, 1186, 1175, 1163), (1175, 1187, 1188, 1176), (1176, 1188, 1189, 1177), (1177, 1189, 1190, 1178), (1178, 1190, 1191, 1179), (1179, 1191, 1192, 1180), (1180, 1192, 1193, 1181), (1181, 1193, 1194, 1182), (1182, 1194, 1195, 1183), (1183, 1195, 1196, 1184), (1184, 1196, 1197, 1185), (1185, 1197, 1198, 1186), (1186, 1198, 1187, 1175), (1187, 1199, 1200, 1188), (1188, 1200, 1201, 1189), (1189, 1201, 1202, 1190), (1190, 1202, 1203, 1191), (1191, 1203, 1204, 1192), (1192, 1204, 1205, 1193), (1193, 1205, 1206, 1194), (1194, 1206, 1207, 1195), (1195, 1207, 1208, 1196), (1196, 1208, 1209, 1197), (1197, 1209, 1210, 1198), (1198, 1210, 1199, 1187), (1199, 1211, 1212, 1200), (1200, 1212, 1213, 1201), (1201, 1213, 1214, 1202), (1202, 1214, 1215, 1203), (1203, 1215, 1216, 1204), (1204, 1216, 1217, 1205), (1205, 1217, 1218, 1206), (1206, 1218, 1219, 1207), (1207, 1219, 1220, 1208), (1208, 1220, 1221, 1209), (1209, 1221, 1222, 1210), (1210, 1222, 1211, 1199), (1211, 1223, 1224, 1212), (1212, 1224, 1225, 1213), (1213, 1225, 1226, 1214), (1214, 1226, 1227, 1215), (1215, 1227, 1228, 1216), (1216, 1228, 1229, 1217), (1217, 1229, 1230, 1218), (1218, 1230, 1231, 1219), (1219, 1231, 1232, 1220), (1220, 1232, 1233, 1221), (1221, 1233, 1234, 1222), (1222, 1234, 1223, 1211), (1223, 659, 660, 1224), (1224, 660, 661, 1225), (1225, 661, 662, 1226), (1226, 662, 663, 1227), (1227, 663, 664, 1228), (1228, 664, 665, 1229), (1229, 665, 666, 1230), (1230, 666, 667, 1231), (1231, 667, 668, 1232), (1232, 668, 669, 1233), (1233, 669, 670, 1234), (1234, 670, 659, 1223), (1235, 1236, 1238, 1237), (1237, 1238, 1240, 1239), (1239, 1240, 1242, 1241), (1241, 1242, 1244, 1243), (1243, 1244, 1246, 1245), (1245, 1246, 1248, 1247), (1247, 1248, 1250, 1249), (1249, 1250, 1252, 1251), (1251, 1252, 1254, 1253), (1253, 1254, 1256, 1255), (1255, 1256, 1258, 1257), (1257, 1258, 1260, 1259), (1259, 1260, 1262, 1261), (1261, 1262, 1264, 1263), (1263, 1264, 1266, 1265), (1265, 1266, 1268, 1267), (1267, 1268, 1270, 1269), (1269, 1270, 1272, 1271), (1271, 1272, 1274, 1273), (1273, 1274, 1276, 1275), (1275, 1276, 1278, 1277), (1277, 1278, 1280, 1279), (1279, 1280, 1282, 1281), (1281, 1282, 1284, 1283), (1283, 1284, 1286, 1285), (1285, 1286, 1288, 1287), (1287, 1288, 1290, 1289), (1289, 1290, 1292, 1291), (1291, 1292, 1294, 1293), (1293, 1294, 1296, 1295), (1238, 1236, 1298, 1296, 1294, 1292, 1290, 1288, 1286, 1284, 1282, 1280, 1278, 1276, 1274, 1272, 1270, 1268, 1266, 1264, 1262, 1260, 1258, 1256, 1254, 1252, 1250, 1248, 1246, 1244, 1242, 1240), (1297, 1298, 1236, 1235), (1295, 1296, 1298, 1297), (1235, 1237, 1239, 1241, 1243, 1245, 1247, 1249, 1251, 1253, 1255, 1257, 1259, 1261, 1263, 1265, 1267, 1269, 1271, 1273, 1275, 1277, 1279, 1281, 1283, 1285, 1287, 1289, 1291, 1293, 1295, 1297)])
me_cube_001.use_remesh_preserve_volume = False
me_cube_001.use_remesh_preserve_attributes = False
me_cube_001.use_mirror_vertex_groups = False
me_cube_001.update()

# ---- objects
ob_camera = bpy.data.objects.new('Camera', cam_camera)
ob_cam_5 = bpy.data.objects.new('cam_5', cam_cam_5)
ob_cam_2 = bpy.data.objects.new('cam_2', cam_cam_2)
ob_cam_3 = bpy.data.objects.new('cam_3', cam_cam_3)
ob_cam_4 = bpy.data.objects.new('cam_4', cam_cam_4)
ob_cam_0 = bpy.data.objects.new('cam_0', cam_cam_0)
ob_obj_stuff_000 = bpy.data.objects.new('obj_stuff.000', me_cube_001)
ob_lamp = bpy.data.objects.new('Lamp', light_lamp)
ob_cam_1 = bpy.data.objects.new('cam_1', cam_cam_1)

# ---- transforms, parenting, visibility, modifiers, constraints
ob_camera.location = (7.843, -11.19, 7.591)
ob_camera.rotation_euler = (1.001, -9.598e-09, 0.609)
ob_camera.scale = (1.0, 1.0, 1.0)
ob_camera.lineart.crease_threshold = 0.0
ob_cam_5.location = (0.0, 0.0, 0.0)
ob_cam_5.rotation_euler = (4.371e-08, -4.371e-08, -1.571)
ob_cam_5.scale = (1.0, 1.0, 1.0)
ob_cam_5.lock_rotations_4d = False
ob_cam_5.empty_display_type = 'ARROWS'
ob_cam_5.color = (0.0, 0.0, 0.0, 0.0)
ob_cam_5.display_type = 'WIRE'
ob_cam_5.lineart.crease_threshold = 0.0
ob_cam_2.location = (0.0, 0.0, 0.0)
ob_cam_2.rotation_euler = (1.571, -7.55e-08, 1.571)
ob_cam_2.scale = (1.0, 1.0, 1.0)
ob_cam_2.lock_rotations_4d = False
ob_cam_2.empty_display_type = 'ARROWS'
ob_cam_2.color = (0.0, 0.0, 0.0, 0.0)
ob_cam_2.display_type = 'WIRE'
ob_cam_2.lineart.crease_threshold = 0.0
ob_cam_3.location = (0.0, 0.0, 0.0)
ob_cam_3.rotation_euler = (4.712, 7.55e-08, 1.571)
ob_cam_3.scale = (1.0, 1.0, 1.0)
ob_cam_3.lock_rotations_4d = False
ob_cam_3.empty_display_type = 'ARROWS'
ob_cam_3.color = (0.0, 0.0, 0.0, 0.0)
ob_cam_3.display_type = 'WIRE'
ob_cam_3.lineart.crease_threshold = 0.0
ob_cam_4.location = (0.0, 0.0, 0.0)
ob_cam_4.rotation_euler = (3.142, 7.55e-08, 1.571)
ob_cam_4.scale = (1.0, 1.0, 1.0)
ob_cam_4.lock_rotations_4d = False
ob_cam_4.empty_display_type = 'ARROWS'
ob_cam_4.color = (0.0, 0.0, 0.0, 0.0)
ob_cam_4.display_type = 'WIRE'
ob_cam_4.lineart.crease_threshold = 0.0
ob_cam_0.location = (0.0, 0.0, 0.0)
ob_cam_0.rotation_euler = (1.571, 1.571, 0.0)
ob_cam_0.scale = (1.0, 1.0, 1.0)
ob_cam_0.lock_rotations_4d = False
ob_cam_0.empty_display_type = 'ARROWS'
ob_cam_0.color = (0.0, 0.0, 0.0, 0.0)
ob_cam_0.display_type = 'WIRE'
ob_cam_0.lineart.crease_threshold = 0.0
ob_obj_stuff_000.location = (0.0, 0.0, 0.0)
ob_obj_stuff_000.rotation_euler = (0.0, -0.0, -0.7752)
ob_obj_stuff_000.lineart.crease_threshold = 0.0
ob_lamp.location = (4.076, 1.005, 5.904)
ob_lamp.rotation_euler = (0.6503, 0.05522, 1.866)
ob_lamp.lock_rotations_4d = False
ob_lamp.empty_display_type = 'ARROWS'
ob_lamp.color = (0.0, 0.0, 0.0, 0.0)
ob_lamp.lineart.crease_threshold = 0.0
ob_cam_1.location = (0.0, 0.0, 0.0)
ob_cam_1.rotation_euler = (-1.571, -1.571, 0.0)
ob_cam_1.scale = (1.0, 1.0, 1.0)
ob_cam_1.lock_rotations_4d = False
ob_cam_1.empty_display_type = 'ARROWS'
ob_cam_1.color = (0.0, 0.0, 0.0, 0.0)
ob_cam_1.display_type = 'WIRE'
ob_cam_1.lineart.crease_threshold = 0.0

# ---- collection membership
col_collection_1.objects.link(ob_camera)
col_collection_1.objects.link(ob_cam_5)
col_collection_1.objects.link(ob_cam_2)
col_collection_1.objects.link(ob_cam_3)
col_collection_1.objects.link(ob_cam_4)
col_collection_1.objects.link(ob_cam_0)
col_collection_1.objects.link(ob_obj_stuff_000)
col_collection_1.objects.link(ob_lamp)
col_collection_1.objects.link(ob_cam_1)

# ---- scene / render settings (as saved in the file)
scene.camera = ob_camera
scene.frame_start = 1; scene.frame_end = 250; scene.frame_set(1)
scene.render.engine = 'BLENDER_EEVEE_NEXT'
scene.render.image_settings.compression = 0
scene.render.resolution_x = 512
scene.render.resolution_y = 512
scene.render.dither_intensity = 0.0
scene.cycles.use_denoising = False
scene.cycles.samples = 10
scene.cycles.sampling_pattern = 'TABULATED_SOBOL'
scene.cycles.light_sampling_threshold = 0.0
scene.cycles.use_adaptive_sampling = False
scene.cycles.use_light_tree = False
scene.cycles.blur_glossy = 0.0
scene.cycles.pixel_filter_type = 'GAUSSIAN'
scene.cycles.sample_clamp_indirect = 0.0
scene.view_settings.view_transform = 'Standard'
bpy.context.view_layer.update()
